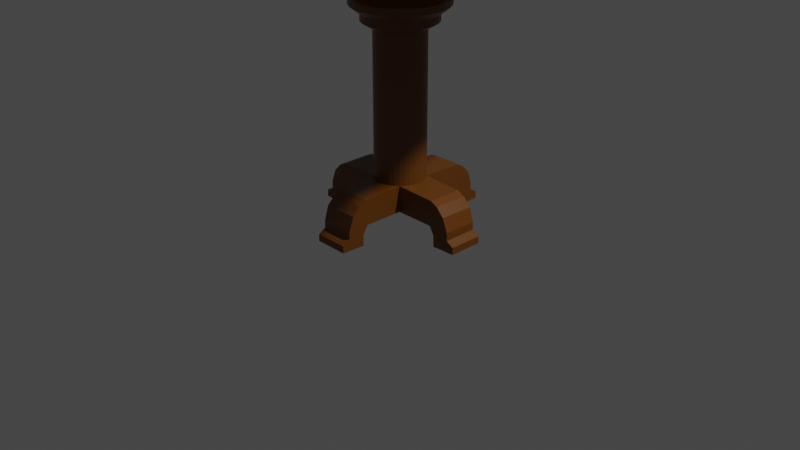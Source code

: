 # Source: better_table.blend  (saved by Blender 2.80.75; exported with 4.5.12 LTS)
import bpy
from mathutils import Matrix  # noqa: F401  (used for matrix-valued properties, if any)

bpy.ops.wm.read_factory_settings(use_empty=True)
scene = bpy.context.scene
scene.name = 'Scene'

# ---- collections
col_collection = bpy.data.collections.new('Collection'); scene.collection.children.link(col_collection)

# ---- materials (node trees are filled in below, after node groups)
mat_material_001 = bpy.data.materials.new('Material.001')
mat_material_001.alpha_threshold = 0.0
mat_material_001.use_transparent_shadow = False
mat_material_001.line_color = (0.0, 0.0, 0.0, 1.0)
mat_material_000 = bpy.data.materials.new('Material.000')
mat_material_000.use_transparent_shadow = False

# ---- material node trees
mat_material_001.use_nodes = True; mat_material_001.node_tree.nodes.clear()
_N = mat_material_001.node_tree.nodes; _L = mat_material_001.node_tree.links
n0 = _N.new('ShaderNodeOutputMaterial'); n0.name = 'Material Output'; n0.location = (300, 300)
n1 = _N.new('ShaderNodeBsdfPrincipled'); n1.name = 'Principled BSDF'; n1.location = (10, 300)
n1.distribution = 'GGX'
n1.subsurface_method = 'BURLEY'
n1.inputs[0].default_value = (0.1549, 0.05037, 0.002981, 1.0)
n1.inputs[2].default_value = 0.4
n1.inputs[3].default_value = 1.45
n1.inputs[27].default_value = (0.0, 0.0, 0.0, 1.0)
n1.inputs[28].default_value = 1.0
_L.new(n1.outputs[0], n0.inputs[0])
n0.is_active_output = True
mat_material_000.use_nodes = True; mat_material_000.node_tree.nodes.clear()
_N = mat_material_000.node_tree.nodes; _L = mat_material_000.node_tree.links
n0 = _N.new('ShaderNodeOutputMaterial'); n0.name = 'Material Output'; n0.location = (300, 300)
n1 = _N.new('ShaderNodeBsdfPrincipled'); n1.name = 'Principled BSDF'; n1.location = (10, 300)
n1.distribution = 'GGX'
n1.subsurface_method = 'BURLEY'
n1.inputs[0].default_value = (0.2633, 0.1083, 0.02505, 1.0)
n1.inputs[3].default_value = 1.45
n1.inputs[27].default_value = (0.0, 0.0, 0.0, 1.0)
n1.inputs[28].default_value = 1.0
_L.new(n1.outputs[0], n0.inputs[0])
n0.is_active_output = True

# ---- world
world_world = bpy.data.worlds.new('World'); scene.world = world_world
world_world.use_nodes = True; world_world.node_tree.nodes.clear()
_N = world_world.node_tree.nodes; _L = world_world.node_tree.links
n0 = _N.new('ShaderNodeOutputWorld'); n0.name = 'World Output'; n0.location = (300, 300)
n1 = _N.new('ShaderNodeBackground'); n1.name = 'Background'; n1.location = (10, 300)
n1.inputs[0].default_value = (0.05088, 0.05088, 0.05088, 1.0)
_L.new(n1.outputs[0], n0.inputs[0])
n0.is_active_output = True
world_world.color = (0.05088, 0.05088, 0.05088)
world_world.use_sun_shadow = False
world_world.sun_shadow_jitter_overblur = 0.0

# ---- cameras
cam_camera = bpy.data.cameras.new('Camera')
cam_camera.clip_end = 100.0
cam_camera.ortho_scale = 7.314

# ---- lights
light_light = bpy.data.lights.new('Light', 'POINT')
light_light.transmission_factor = 0.0
light_light.energy = 1000.0
light_light.shadow_soft_size = 0.1
light_light.shadow_maximum_resolution = 0.006
light_light.use_absolute_resolution = True

# ---- meshes
me_circle = bpy.data.meshes.new('Circle')
me_circle.from_pydata([(-1.01e-07, -0.002853, 2.989e-07), (0.0005565, -0.002798, 2.989e-07), (0.001092, -0.002635, 2.989e-07), (0.001585, -0.002372, 2.989e-07), (0.002017, -0.002017, 2.989e-07), (0.002372, -0.001585, 2.989e-07), (0.002636, -0.001091, 2.989e-07), (0.002798, -0.0005563, 2.989e-07), (0.002853, 3.236e-07, 2.989e-07), (0.002798, 0.0005569, 2.989e-07), (0.002636, 0.001092, 2.989e-07), (0.002372, 0.001585, 2.989e-07), (0.002017, 0.002018, 2.989e-07), (0.001585, 0.002373, 2.989e-07), (0.001092, 0.002636, 2.989e-07), (0.0005565, 0.002798, 2.989e-07), (-1.019e-07, 0.002853, 2.989e-07), (-0.0005567, 0.002798, 2.989e-07), (-0.001092, 0.002636, 2.989e-07), (-0.001585, 0.002373, 2.989e-07), (-0.002017, 0.002018, 2.989e-07), (-0.002372, 0.001585, 2.989e-07), (-0.002636, 0.001092, 2.989e-07), (-0.002798, 0.0005569, 2.989e-07), (-0.002853, 3.21e-07, 2.989e-07), (-0.002798, -0.0005563, 2.989e-07), (-0.002636, -0.001091, 2.989e-07), (-0.002372, -0.001585, 2.989e-07), (-0.002017, -0.002017, 2.989e-07), (-0.001585, -0.002372, 2.989e-07), (-0.001092, -0.002635, 2.989e-07), (-0.0005567, -0.002798, 2.989e-07), (-0.05136, 0.2582, 0.0), (2.813e-07, 0.2632, 0.0), (-0.1007, 0.2432, 0.0), (-0.1462, 0.2189, 0.0), (-0.1861, 0.1861, 0.0), (-0.2189, 0.1462, 0.0), (-0.2432, 0.1007, 0.0), (-0.2582, 0.05136, 0.0), (-0.2632, -3.758e-08, 0.0), (-0.2582, -0.05136, 0.0), (-0.2432, -0.1007, 0.0), (-0.2189, -0.1462, 0.0), (-0.1861, -0.1861, 0.0), (-0.1462, -0.2189, 0.0), (-0.1007, -0.2432, 0.0), (-0.05136, -0.2582, 0.0), (9.969e-08, -0.2632, 0.0), (0.05136, -0.2582, 0.0), (0.1007, -0.2432, 0.0), (0.1462, -0.2189, 0.0), (0.1861, -0.1861, 0.0), (0.2189, -0.1462, 0.0), (0.2432, -0.1007, 0.0), (0.2582, -0.05136, 0.0), (0.2632, 2.872e-07, 0.0), (0.2582, 0.05136, 0.0), (0.2432, 0.1007, 0.0), (0.2189, 0.1462, 0.0), (0.1861, 0.1861, 0.0), (0.1462, 0.2189, 0.0), (0.1007, 0.2432, 0.0), (0.05136, 0.2582, 0.0), (-0.05859, 0.2946, -0.1275), (3.188e-07, 0.3003, -0.1275), (-0.1149, 0.2775, -0.1275), (-0.1669, 0.2497, -0.1275), (-0.2124, 0.2124, -0.1275), (-0.2497, 0.1669, -0.1275), (-0.2775, 0.1149, -0.1275), (-0.2946, 0.05859, -0.1275), (-0.3003, -4.907e-08, -0.1275), (-0.2946, -0.05859, -0.1275), (-0.2775, -0.1149, -0.1275), (-0.2497, -0.1669, -0.1275), (-0.2124, -0.2124, -0.1275), (-0.1669, -0.2497, -0.1275), (-0.1149, -0.2775, -0.1275), (-0.05859, -0.2946, -0.1275), (1.116e-07, -0.3003, -0.1275), (0.05859, -0.2946, -0.1275), (0.1149, -0.2775, -0.1275), (0.1669, -0.2497, -0.1275), (0.2124, -0.2124, -0.1275), (0.2497, -0.1669, -0.1275), (0.2775, -0.1149, -0.1275), (0.2946, -0.05859, -0.1275), (0.3003, 3.214e-07, -0.1275), (0.2946, 0.05859, -0.1275), (0.2775, 0.1149, -0.1275), (0.2497, 0.1669, -0.1275), (0.2124, 0.2124, -0.1275), (0.1669, 0.2497, -0.1275), (0.1149, 0.2775, -0.1275), (0.05859, 0.2946, -0.1275), (0.06052, 0.3042, -0.238), (0.1187, 0.2866, -0.238), (0.1723, 0.2579, -0.238), (0.2193, 0.2194, -0.238), (0.2579, 0.1723, -0.238), (0.2866, 0.1187, -0.238), (0.3042, 0.06052, -0.238), (0.3102, 3.306e-07, -0.238), (0.3042, -0.06052, -0.238), (0.2866, -0.1187, -0.238), (0.2579, -0.1723, -0.238), (0.2194, -0.2193, -0.238), (0.1723, -0.2579, -0.238), (0.1187, -0.2866, -0.238), (0.06052, -0.3042, -0.238), (1.189e-07, -0.3102, -0.238), (-0.06052, -0.3042, -0.238), (-0.1187, -0.2866, -0.238), (-0.1723, -0.2579, -0.238), (-0.2193, -0.2193, -0.238), (-0.2579, -0.1723, -0.238), (-0.2866, -0.1187, -0.238), (-0.3042, -0.06052, -0.238), (-0.3102, -5.21e-08, -0.238), (-0.3042, 0.06052, -0.238), (-0.2866, 0.1187, -0.238), (-0.2579, 0.1723, -0.238), (-0.2193, 0.2193, -0.238), (-0.1723, 0.2579, -0.238), (-0.1187, 0.2866, -0.238), (3.329e-07, 0.3102, -0.238), (-0.06052, 0.3042, -0.238), (-0.06052, 0.3042, -0.1955), (3.333e-07, 0.3102, -0.1955), (-0.1187, 0.2866, -0.1955), (-0.1723, 0.2579, -0.1955), (-0.2193, 0.2193, -0.1955), (-0.2579, 0.1723, -0.1955), (-0.2866, 0.1187, -0.1955), (-0.3042, 0.06052, -0.1955), (-0.3102, -5.21e-08, -0.1955), (-0.3042, -0.06052, -0.1955), (-0.2866, -0.1187, -0.1955), (-0.2579, -0.1723, -0.1955), (-0.2193, -0.2193, -0.1955), (-0.1723, -0.2579, -0.1955), (-0.1187, -0.2866, -0.1955), (-0.06052, -0.3042, -0.1955), (1.193e-07, -0.3102, -0.1955), (0.06052, -0.3042, -0.1955), (0.1187, -0.2866, -0.1955), (0.1723, -0.2579, -0.1955), (0.2194, -0.2193, -0.1955), (0.2579, -0.1723, -0.1955), (0.2866, -0.1187, -0.1955), (0.3042, -0.06052, -0.1955), (0.3102, 3.306e-07, -0.1955), (0.3042, 0.06052, -0.1955), (0.2866, 0.1187, -0.1955), (0.2579, 0.1723, -0.1955), (0.2193, 0.2194, -0.1955), (0.1723, 0.2579, -0.1955), (0.1187, 0.2866, -0.1955), (0.06052, 0.3042, -0.1955), (-0.05512, 0.2771, -0.2975), (-0.1081, 0.261, -0.2975), (-0.157, 0.2349, -0.2975), (-0.1998, 0.1998, -0.2975), (-0.2349, 0.157, -0.2975), (-0.261, 0.1081, -0.2975), (-0.2771, 0.05512, -0.2975), (-0.2825, -4.347e-08, -0.2975), (-0.2771, -0.05512, -0.2975), (-0.261, -0.1081, -0.2975), (-0.2349, -0.157, -0.2975), (-0.1998, -0.1998, -0.2975), (-0.157, -0.2349, -0.2975), (-0.1081, -0.261, -0.2975), (-0.05512, -0.2771, -0.2975), (1.063e-07, -0.2825, -0.2975), (0.05512, -0.2771, -0.2975), (0.1081, -0.261, -0.2975), (0.157, -0.2349, -0.2975), (0.1998, -0.1998, -0.2975), (0.2349, -0.157, -0.2975), (0.261, -0.1081, -0.2975), (0.2771, -0.05512, -0.2975), (0.2825, 3.05e-07, -0.2975), (0.2771, 0.05512, -0.2975), (0.261, 0.1081, -0.2975), (0.2349, 0.157, -0.2975), (0.1998, 0.1998, -0.2975), (0.157, 0.2349, -0.2975), (0.1081, 0.261, -0.2975), (0.05512, 0.2771, -0.2975), (3.012e-07, 0.2825, -0.2975), (0.03691, 0.1855, -0.374), (0.07239, 0.1748, -0.374), (0.1051, 0.1573, -0.374), (0.1338, 0.1338, -0.374), (0.1573, 0.1051, -0.374), (0.1748, 0.07239, -0.374), (0.1855, 0.03691, -0.374), (0.1892, 2.195e-07, -0.374), (0.1855, -0.03691, -0.374), (0.1748, -0.07239, -0.374), (0.1573, -0.1051, -0.374), (0.1338, -0.1338, -0.374), (0.1051, -0.1573, -0.374), (0.07239, -0.1748, -0.374), (0.03691, -0.1855, -0.374), (7.273e-08, -0.1892, -0.374), (-0.03691, -0.1855, -0.374), (-0.07239, -0.1748, -0.374), (-0.1051, -0.1573, -0.374), (-0.1338, -0.1338, -0.374), (-0.1573, -0.1051, -0.374), (-0.1748, -0.07239, -0.374), (-0.1855, -0.03691, -0.374), (-0.1892, -1.382e-08, -0.374), (-0.1855, 0.03691, -0.374), (-0.1748, 0.07239, -0.374), (-0.1573, 0.1051, -0.374), (-0.1338, 0.1338, -0.374), (-0.1051, 0.1573, -0.374), (-0.07239, 0.1748, -0.374), (2.032e-07, 0.1892, -0.374), (-0.03691, 0.1855, -0.374), (-0.04581, 0.2303, -0.459), (-0.08985, 0.2169, -0.459), (-0.1304, 0.1952, -0.459), (-0.166, 0.166, -0.459), (-0.1952, 0.1304, -0.459), (-0.2169, 0.08985, -0.459), (-0.2303, 0.04581, -0.459), (-0.2348, -2.749e-08, -0.459), (-0.2303, -0.04581, -0.459), (-0.2169, -0.08985, -0.459), (-0.1952, -0.1304, -0.459), (-0.166, -0.166, -0.459), (-0.1304, -0.1952, -0.459), (-0.08985, -0.2169, -0.459), (-0.04581, -0.2303, -0.459), (9.519e-08, -0.2348, -0.459), (0.04581, -0.2303, -0.459), (0.08985, -0.2169, -0.459), (0.1304, -0.1952, -0.459), (0.166, -0.166, -0.459), (0.1952, -0.1304, -0.459), (0.2169, -0.08985, -0.459), (0.2303, -0.04581, -0.459), (0.2348, 2.621e-07, -0.459), (0.2303, 0.04581, -0.459), (0.2169, 0.08985, -0.459), (0.1952, 0.1304, -0.459), (0.166, 0.166, -0.459), (0.1304, 0.1952, -0.459), (0.08985, 0.2169, -0.459), (0.04581, 0.2303, -0.459), (2.572e-07, 0.2348, -0.459), (2.008e-07, 0.1892, -0.408), (0.03691, 0.1855, -0.408), (0.07239, 0.1748, -0.408), (0.1051, 0.1573, -0.408), (0.1338, 0.1338, -0.408), (0.1573, 0.1051, -0.408), (0.1748, 0.07239, -0.408), (0.1855, 0.03691, -0.408), (0.1892, 2.195e-07, -0.408), (0.1855, -0.03691, -0.408), (0.1748, -0.07239, -0.408), (0.1573, -0.1051, -0.408), (0.1338, -0.1338, -0.408), (0.1051, -0.1573, -0.408), (0.07239, -0.1748, -0.408), (0.03691, -0.1855, -0.408), (7.031e-08, -0.1892, -0.408), (-0.03691, -0.1855, -0.408), (-0.07239, -0.1748, -0.408), (-0.1051, -0.1573, -0.408), (-0.1338, -0.1338, -0.408), (-0.1573, -0.1051, -0.408), (-0.1748, -0.07239, -0.408), (-0.1855, -0.03691, -0.408), (-0.1892, -1.382e-08, -0.408), (-0.1855, 0.03691, -0.408), (-0.1748, 0.07239, -0.408), (-0.1573, 0.1051, -0.408), (-0.1338, 0.1338, -0.408), (-0.1051, 0.1573, -0.408), (-0.07239, 0.1748, -0.408), (-0.03691, 0.1855, -0.408), (0.04581, 0.2303, -0.493), (0.08985, 0.2169, -0.493), (0.1304, 0.1952, -0.493), (0.166, 0.166, -0.493), (0.1952, 0.1304, -0.493), (0.2169, 0.08985, -0.493), (0.2303, 0.04581, -0.493), (0.2348, 2.621e-07, -0.493), (0.2303, -0.04581, -0.493), (0.2169, -0.08985, -0.493), (0.1952, -0.1304, -0.493), (0.166, -0.166, -0.493), (0.1304, -0.1952, -0.493), (0.08985, -0.2169, -0.493), (0.04581, -0.2303, -0.493), (1.049e-07, -0.2348, -0.493), (-0.04581, -0.2303, -0.493), (-0.08985, -0.2169, -0.493), (-0.1304, -0.1952, -0.493), (-0.166, -0.166, -0.493), (-0.1952, -0.1304, -0.493), (-0.2169, -0.08985, -0.493), (-0.2303, -0.04581, -0.493), (-0.2348, -2.749e-08, -0.493), (-0.2303, 0.04581, -0.493), (-0.2169, 0.08985, -0.493), (-0.1952, 0.1304, -0.493), (-0.166, 0.166, -0.493), (-0.1304, 0.1952, -0.493), (-0.08985, 0.2169, -0.493), (2.669e-07, 0.2348, -0.493), (-0.04581, 0.2303, -0.493), (-0.03546, 0.1783, -0.5355), (-0.06957, 0.1679, -0.5355), (-0.101, 0.1511, -0.5355), (-0.1285, 0.1285, -0.5355), (-0.1511, 0.101, -0.5355), (-0.1679, 0.06957, -0.5355), (-0.1783, 0.03546, -0.5355), (-0.1818, -1.145e-08, -0.5355), (-0.1783, -0.03546, -0.5355), (-0.1679, -0.06957, -0.5355), (-0.1511, -0.101, -0.5355), (-0.1285, -0.1285, -0.5355), (-0.101, -0.1511, -0.5355), (-0.06957, -0.1679, -0.5355), (-0.03546, -0.1783, -0.5355), (8.77e-08, -0.1818, -0.5355), (0.03546, -0.1783, -0.5355), (0.06957, -0.1679, -0.5355), (0.101, -0.1511, -0.5355), (0.1285, -0.1285, -0.5355), (0.1511, -0.101, -0.5355), (0.1679, -0.06957, -0.5355), (0.1783, -0.03546, -0.5355), (0.1818, 2.128e-07, -0.5355), (0.1783, 0.03546, -0.5355), (0.1679, 0.06957, -0.5355), (0.1511, 0.101, -0.5355), (0.1285, 0.1285, -0.5355), (0.101, 0.1511, -0.5355), (0.06957, 0.1679, -0.5355), (0.03546, 0.1783, -0.5355), (2.131e-07, 0.1818, -0.5355), (0.03546, 0.1783, -0.5695), (0.06957, 0.1679, -0.5695), (0.101, 0.1511, -0.5695), (0.1285, 0.1285, -0.5695), (0.1511, 0.101, -0.5695), (0.1679, 0.06957, -0.5695), (0.1783, 0.03546, -0.5695), (0.1818, 2.128e-07, -0.5695), (0.1783, -0.03546, -0.5695), (0.1679, -0.06957, -0.5695), (0.1511, -0.101, -0.5695), (0.1285, -0.1285, -0.5695), (0.101, -0.1511, -0.5695), (0.06957, -0.1679, -0.5695), (0.03546, -0.1783, -0.5695), (9.726e-08, -0.1818, -0.5695), (-0.03546, -0.1783, -0.5695), (-0.06957, -0.1679, -0.5695), (-0.101, -0.1511, -0.5695), (-0.1285, -0.1285, -0.5695), (-0.1511, -0.101, -0.5695), (-0.1679, -0.06957, -0.5695), (-0.1783, -0.03546, -0.5695), (-0.1818, -1.145e-08, -0.5695), (-0.1783, 0.03546, -0.5695), (-0.1679, 0.06957, -0.5695), (-0.1511, 0.101, -0.5695), (-0.1285, 0.1285, -0.5695), (-0.101, 0.1511, -0.5695), (-0.06957, 0.1679, -0.5695), (2.227e-07, 0.1818, -0.5695), (-0.03546, 0.1783, -0.5695), (-0.02443, 0.1228, -0.6035), (-0.04792, 0.1157, -0.6035), (-0.06957, 0.1041, -0.6035), (-0.08854, 0.08854, -0.6035), (-0.1041, 0.06957, -0.6035), (-0.1157, 0.04792, -0.6035), (-0.1228, 0.02443, -0.6035), (-0.1252, 5.123e-09, -0.6035), (-0.1228, -0.02443, -0.6035), (-0.1157, -0.04792, -0.6035), (-0.1041, -0.06957, -0.6035), (-0.08854, -0.08854, -0.6035), (-0.06957, -0.1041, -0.6035), (-0.04792, -0.1157, -0.6035), (-0.02443, -0.1228, -0.6035), (7.924e-08, -0.1252, -0.6035), (0.02443, -0.1228, -0.6035), (0.04792, -0.1157, -0.6035), (0.06957, -0.1041, -0.6035), (0.08854, -0.08854, -0.6035), (0.1041, -0.06957, -0.6035), (0.1157, -0.04792, -0.6035), (0.1228, -0.02443, -0.6035), (0.1252, 1.596e-07, -0.6035), (0.1228, 0.02443, -0.6035), (0.1157, 0.04792, -0.6035), (0.1041, 0.06957, -0.6035), (0.08854, 0.08854, -0.6035), (0.06957, 0.1041, -0.6035), (0.04792, 0.1157, -0.6035), (0.02443, 0.1228, -0.6035), (1.656e-07, 0.1252, -0.6035), (0.02443, 0.1228, -1.45), (0.04792, 0.1157, -1.45), (0.06957, 0.1041, -1.45), (0.08854, 0.08854, -1.45), (0.1041, 0.06957, -1.45), (0.1157, 0.04792, -1.45), (0.1228, 0.02443, -1.45), (0.1252, 1.596e-07, -1.45), (0.1228, -0.02443, -1.45), (0.1157, -0.04792, -1.45), (0.1041, -0.06957, -1.45), (0.08854, -0.08854, -1.45), (0.06957, -0.1041, -1.45), (0.04792, -0.1157, -1.45), (0.02443, -0.1228, -1.45), (-2.337e-07, -0.1252, -1.45), (-0.02443, -0.1228, -1.45), (-0.04792, -0.1157, -1.45), (-0.06957, -0.1041, -1.45), (-0.08854, -0.08854, -1.45), (-0.1041, -0.06957, -1.45), (-0.1157, -0.04792, -1.45), (-0.1228, -0.02443, -1.45), (-0.1252, 5.123e-09, -1.45), (-0.1228, 0.02443, -1.45), (-0.1157, 0.04792, -1.45), (-0.1041, 0.06957, -1.45), (-0.08854, 0.08854, -1.45), (-0.06957, 0.1041, -1.45), (-0.04792, 0.1157, -1.45), (-1.473e-07, 0.1252, -1.45), (-0.02443, 0.1228, -1.45), (-0.0005108, 0.002567, -1.45), (-1.455e-07, 0.002617, -1.45), (-0.001002, 0.002418, -1.45), (-0.001454, 0.002176, -1.45), (-0.001851, 0.001851, -1.45), (-0.002176, 0.001454, -1.45), (-0.002418, 0.001002, -1.45), (-0.002567, 0.0005105, -1.45), (-0.002617, 2.119e-08, -1.45), (-0.002567, -0.0005106, -1.45), (-0.002418, -0.001002, -1.45), (-0.002176, -0.001454, -1.45), (-0.001851, -0.001851, -1.45), (-0.001454, -0.002176, -1.45), (-0.001002, -0.002418, -1.45), (-0.0005108, -0.002567, -1.45), (-2.447e-07, -0.002617, -1.45), (0.0005102, -0.002567, -1.45), (0.001001, -0.002418, -1.45), (0.001454, -0.002176, -1.45), (0.00185, -0.001851, -1.45), (0.002176, -0.001454, -1.45), (0.002418, -0.001002, -1.45), (0.002567, -0.0005106, -1.45), (0.002617, -1.497e-09, -1.45), (0.002567, 0.0005105, -1.45), (0.002418, 0.001002, -1.45), (0.002176, 0.001454, -1.45), (0.00185, 0.001851, -1.45), (0.001454, 0.002176, -1.45), (0.001001, 0.002418, -1.45), (0.0005101, 0.002567, -1.45), (-0.08806, -0.08806, -1.455), (-0.08806, -0.08806, -1.322), (-0.08806, 0.08806, -1.455), (-0.08806, 0.08806, -1.322), (0.08806, -0.08806, -1.455), (0.08806, -0.08806, -1.322), (0.08806, 0.08806, -1.455), (0.08806, 0.08806, -1.322), (-0.2955, 0.08528, -1.455), (-0.2955, -0.08806, -1.455), (-0.2955, -0.08806, -1.328), (-0.2955, 0.08528, -1.328), (-0.3331, 0.08482, -1.456), (-0.3331, -0.08825, -1.456), (-0.3331, -0.08825, -1.346), (-0.3331, 0.08482, -1.346), (-0.3332, 0.08457, -1.454), (-0.3329, -0.08803, -1.454), (-0.3717, -0.0878, -1.387), (-0.3749, 0.08508, -1.387), (-0.333, 0.0851, -1.456), (-0.3331, -0.08818, -1.456), (-0.3968, -0.08708, -1.454), (-0.3968, 0.0841, -1.454), (-0.3143, 0.08523, -1.552), (-0.3144, -0.08805, -1.553), (-0.3996, -0.08695, -1.551), (-0.3996, 0.08423, -1.551), (-0.3127, -0.08813, -1.495), (-0.3127, 0.08515, -1.495), (-0.3979, 0.08415, -1.493), (-0.3979, -0.08703, -1.493), (-0.2873, 0.08538, -1.417), (-0.2874, -0.0879, -1.418), (-0.2885, 0.08543, -1.456), (-0.2885, -0.08785, -1.456), (-0.4359, -0.08687, -1.549), (-0.4359, 0.08365, -1.549), (-0.4348, -0.08692, -1.514), (-0.4348, 0.0836, -1.514), (-0.08806, -0.08806, -1.363), (-0.08806, 0.08806, -1.363), (0.08806, 0.08806, -1.363), (0.08806, -0.08806, -1.363), (-0.2955, -0.08806, -1.367), (-0.2955, 0.08528, -1.367), (-0.3331, -0.08825, -1.379), (-0.3331, 0.08482, -1.379), (-0.3599, -0.08787, -1.407), (-0.3622, 0.08493, -1.407), (-0.3775, -0.08741, -1.455), (-0.3775, 0.0844, -1.455), (-0.3738, -0.08729, -1.551), (-0.3737, 0.08453, -1.551), (-0.3721, -0.08736, -1.494), (-0.3721, 0.08445, -1.493), (-0.08806, 0.08806, -1.418), (0.08806, 0.08806, -1.418), (0.08806, -0.08806, -1.418), (-0.2955, 0.08528, -1.42), (-0.3331, 0.08482, -1.425), (-0.3448, 0.08472, -1.435), (-0.3508, 0.08482, -1.455), (-0.3382, 0.08495, -1.552), (-0.3365, -0.08782, -1.494), (-0.08806, -0.08806, -1.418), (-0.2955, -0.08806, -1.42), (-0.3331, -0.08825, -1.425), (-0.3438, -0.08797, -1.435), (-0.3509, -0.08787, -1.456), (-0.3382, -0.08774, -1.552), (-0.3365, 0.08487, -1.494), (0.08806, -0.08806, -1.455), (0.08806, -0.08806, -1.322), (0.08806, 0.08806, -1.455), (0.08806, 0.08806, -1.322), (-0.08806, -0.08806, -1.455), (-0.08806, -0.08806, -1.322), (-0.08806, 0.08806, -1.455), (-0.08806, 0.08806, -1.322), (0.2955, 0.08528, -1.455), (0.2955, -0.08806, -1.455), (0.2955, -0.08806, -1.328), (0.2955, 0.08528, -1.328), (0.3331, 0.08482, -1.456), (0.3331, -0.08825, -1.456), (0.3331, -0.08825, -1.346), (0.3331, 0.08482, -1.346), (0.3332, 0.08457, -1.454), (0.3329, -0.08803, -1.454), (0.3717, -0.0878, -1.387), (0.3749, 0.08508, -1.387), (0.333, 0.0851, -1.456), (0.3331, -0.08818, -1.456), (0.3968, -0.08708, -1.454), (0.3968, 0.0841, -1.454), (0.3143, 0.08523, -1.552), (0.3144, -0.08805, -1.553), (0.3996, -0.08695, -1.551), (0.3996, 0.08423, -1.551), (0.3127, -0.08813, -1.495), (0.3127, 0.08515, -1.495), (0.3979, 0.08415, -1.493), (0.3979, -0.08703, -1.493), (0.2873, 0.08538, -1.417), (0.2874, -0.0879, -1.418), (0.2885, 0.08543, -1.456), (0.2885, -0.08785, -1.456), (0.4359, -0.08687, -1.549), (0.4359, 0.08365, -1.549), (0.4348, -0.08692, -1.514), (0.4348, 0.0836, -1.514), (0.08806, -0.08806, -1.363), (0.08806, 0.08806, -1.363), (-0.08806, 0.08806, -1.363), (-0.08806, -0.08806, -1.363), (0.2955, -0.08806, -1.367), (0.2955, 0.08528, -1.367), (0.3331, -0.08825, -1.379), (0.3331, 0.08482, -1.379), (0.3599, -0.08787, -1.407), (0.3622, 0.08493, -1.407), (0.3775, -0.08741, -1.455), (0.3775, 0.0844, -1.455), (0.3738, -0.08729, -1.551), (0.3737, 0.08453, -1.551), (0.3721, -0.08736, -1.494), (0.3721, 0.08445, -1.493), (0.08806, 0.08806, -1.418), (-0.08806, 0.08806, -1.418), (-0.08806, -0.08806, -1.418), (0.2955, 0.08528, -1.42), (0.3331, 0.08482, -1.425), (0.3448, 0.08472, -1.435), (0.3508, 0.08482, -1.455), (0.3382, 0.08495, -1.552), (0.3365, -0.08782, -1.494), (0.08806, -0.08806, -1.418), (0.2955, -0.08806, -1.42), (0.3331, -0.08825, -1.425), (0.3438, -0.08797, -1.435), (0.3509, -0.08787, -1.456), (0.3382, -0.08774, -1.552), (0.3365, 0.08487, -1.494), (0.08806, -0.08806, -1.455), (0.08806, -0.08806, -1.322), (-0.08806, -0.08806, -1.455), (-0.08806, -0.08806, -1.322), (0.08806, 0.08806, -1.455), (0.08806, 0.08806, -1.322), (-0.08806, 0.08806, -1.455), (-0.08806, 0.08806, -1.322), (-0.08528, -0.2955, -1.455), (0.08806, -0.2955, -1.455), (0.08806, -0.2955, -1.328), (-0.08528, -0.2955, -1.328), (-0.08482, -0.3331, -1.456), (0.08825, -0.3331, -1.456), (0.08825, -0.3331, -1.346), (-0.08482, -0.3331, -1.346), (-0.08457, -0.3332, -1.454), (0.08803, -0.3329, -1.454), (0.0878, -0.3717, -1.387), (-0.08508, -0.3749, -1.387), (-0.0851, -0.333, -1.456), (0.08818, -0.3331, -1.456), (0.08708, -0.3968, -1.454), (-0.0841, -0.3968, -1.454), (-0.08523, -0.3143, -1.552), (0.08805, -0.3144, -1.553), (0.08695, -0.3996, -1.551), (-0.08423, -0.3996, -1.551), (0.08813, -0.3127, -1.495), (-0.08515, -0.3127, -1.495), (-0.08415, -0.3979, -1.493), (0.08703, -0.3979, -1.493), (-0.08538, -0.2873, -1.417), (0.0879, -0.2874, -1.418), (-0.08543, -0.2885, -1.456), (0.08785, -0.2885, -1.456), (0.08687, -0.4359, -1.549), (-0.08365, -0.4359, -1.549), (0.08692, -0.4348, -1.514), (-0.0836, -0.4348, -1.514), (0.08806, -0.08806, -1.363), (-0.08806, -0.08806, -1.363), (-0.08806, 0.08806, -1.363), (0.08806, 0.08806, -1.363), (0.08806, -0.2955, -1.367), (-0.08528, -0.2955, -1.367), (0.08825, -0.3331, -1.379), (-0.08482, -0.3331, -1.379), (0.08787, -0.3599, -1.407), (-0.08493, -0.3622, -1.407), (0.08741, -0.3775, -1.455), (-0.0844, -0.3775, -1.455), (0.08729, -0.3738, -1.551), (-0.08453, -0.3737, -1.551), (0.08736, -0.3721, -1.494), (-0.08445, -0.3721, -1.493), (-0.08806, -0.08806, -1.418), (-0.08806, 0.08806, -1.418), (0.08806, 0.08806, -1.418), (-0.08528, -0.2955, -1.42), (-0.08482, -0.3331, -1.425), (-0.08472, -0.3448, -1.435), (-0.08482, -0.3508, -1.455), (-0.08495, -0.3382, -1.552), (0.08782, -0.3365, -1.494), (0.08806, -0.08806, -1.418), (0.08806, -0.2955, -1.42), (0.08825, -0.3331, -1.425), (0.08797, -0.3438, -1.435), (0.08787, -0.3509, -1.456), (0.08774, -0.3382, -1.552), (-0.08487, -0.3365, -1.494), (0.08806, 0.08806, -1.455), (0.08806, 0.08806, -1.322), (-0.08806, 0.08806, -1.455), (-0.08806, 0.08806, -1.322), (0.08806, -0.08806, -1.455), (0.08806, -0.08806, -1.322), (-0.08806, -0.08806, -1.455), (-0.08806, -0.08806, -1.322), (-0.08528, 0.2955, -1.455), (0.08806, 0.2955, -1.455), (0.08806, 0.2955, -1.328), (-0.08528, 0.2955, -1.328), (-0.08482, 0.3331, -1.456), (0.08825, 0.3331, -1.456), (0.08825, 0.3331, -1.346), (-0.08482, 0.3331, -1.346), (-0.08457, 0.3332, -1.454), (0.08803, 0.3329, -1.454), (0.0878, 0.3717, -1.387), (-0.08508, 0.3749, -1.387), (-0.0851, 0.333, -1.456), (0.08818, 0.3331, -1.456), (0.08708, 0.3968, -1.454), (-0.0841, 0.3968, -1.454), (-0.08523, 0.3143, -1.552), (0.08805, 0.3144, -1.553), (0.08695, 0.3996, -1.551), (-0.08423, 0.3996, -1.551), (0.08813, 0.3127, -1.495), (-0.08515, 0.3127, -1.495), (-0.08415, 0.3979, -1.493), (0.08703, 0.3979, -1.493), (-0.08538, 0.2873, -1.417), (0.0879, 0.2874, -1.418), (-0.08543, 0.2885, -1.456), (0.08785, 0.2885, -1.456), (0.08687, 0.4359, -1.549), (-0.08365, 0.4359, -1.549), (0.08692, 0.4348, -1.514), (-0.0836, 0.4348, -1.514), (0.08806, 0.08806, -1.363), (-0.08806, 0.08806, -1.363), (-0.08806, -0.08806, -1.363), (0.08806, -0.08806, -1.363), (0.08806, 0.2955, -1.367), (-0.08528, 0.2955, -1.367), (0.08825, 0.3331, -1.379), (-0.08482, 0.3331, -1.379), (0.08787, 0.3599, -1.407), (-0.08493, 0.3622, -1.407), (0.08741, 0.3775, -1.455), (-0.0844, 0.3775, -1.455), (0.08729, 0.3738, -1.551), (-0.08453, 0.3737, -1.551), (0.08736, 0.3721, -1.494), (-0.08445, 0.3721, -1.493), (-0.08806, 0.08806, -1.418), (-0.08806, -0.08806, -1.418), (0.08806, -0.08806, -1.418), (-0.08528, 0.2955, -1.42), (-0.08482, 0.3331, -1.425), (-0.08472, 0.3448, -1.435), (-0.08482, 0.3508, -1.455), (-0.08495, 0.3382, -1.552), (0.08782, 0.3365, -1.494), (0.08806, 0.08806, -1.418), (0.08806, 0.2955, -1.42), (0.08825, 0.3331, -1.425), (0.08797, 0.3438, -1.435), (0.08787, 0.3509, -1.456), (0.08774, 0.3382, -1.552), (-0.08487, 0.3365, -1.494)], [], [(32, 33, 0, 1), (34, 32, 1, 2), (35, 34, 2, 3), (36, 35, 3, 4), (37, 36, 4, 5), (38, 37, 5, 6), (39, 38, 6, 7), (40, 39, 7, 8), (41, 40, 8, 9), (42, 41, 9, 10), (43, 42, 10, 11), (44, 43, 11, 12), (45, 44, 12, 13), (46, 45, 13, 14), (47, 46, 14, 15), (48, 47, 15, 16), (49, 48, 16, 17), (50, 49, 17, 18), (51, 50, 18, 19), (52, 51, 19, 20), (53, 52, 20, 21), (54, 53, 21, 22), (55, 54, 22, 23), (56, 55, 23, 24), (57, 56, 24, 25), (58, 57, 25, 26), (59, 58, 26, 27), (60, 59, 27, 28), (61, 60, 28, 29), (62, 61, 29, 30), (63, 62, 30, 31), (33, 63, 31, 0), (45, 46, 78, 77), (58, 59, 91, 90), (44, 45, 77, 76), (57, 58, 90, 89), (43, 44, 76, 75), (56, 57, 89, 88), (42, 43, 75, 74), (55, 56, 88, 87), (41, 42, 74, 73), (54, 55, 87, 86), (40, 41, 73, 72), (53, 54, 86, 85), (39, 40, 72, 71), (52, 53, 85, 84), (38, 39, 71, 70), (51, 52, 84, 83), (37, 38, 70, 69), (50, 51, 83, 82), (63, 33, 65, 95), (36, 37, 69, 68), (49, 50, 82, 81), (62, 63, 95, 94), (35, 36, 68, 67), (48, 49, 81, 80), (61, 62, 94, 93), (34, 35, 67, 66), (47, 48, 80, 79), (60, 61, 93, 92), (32, 34, 66, 64), (46, 47, 79, 78), (59, 60, 92, 91), (33, 32, 64, 65), (83, 84, 148, 147), (69, 70, 134, 133), (82, 83, 147, 146), (95, 65, 129, 159), (68, 69, 133, 132), (81, 82, 146, 145), (94, 95, 159, 158), (67, 68, 132, 131), (80, 81, 145, 144), (93, 94, 158, 157), (66, 67, 131, 130), (79, 80, 144, 143), (92, 93, 157, 156), (64, 66, 130, 128), (78, 79, 143, 142), (91, 92, 156, 155), (65, 64, 128, 129), (77, 78, 142, 141), (90, 91, 155, 154), (76, 77, 141, 140), (89, 90, 154, 153), (75, 76, 140, 139), (88, 89, 153, 152), (74, 75, 139, 138), (87, 88, 152, 151), (73, 74, 138, 137), (86, 87, 151, 150), (72, 73, 137, 136), (85, 86, 150, 149), (71, 72, 136, 135), (84, 85, 149, 148), (70, 71, 135, 134), (145, 146, 109, 110), (158, 159, 96, 97), (131, 132, 123, 124), (144, 145, 110, 111), (157, 158, 97, 98), (130, 131, 124, 125), (143, 144, 111, 112), (156, 157, 98, 99), (128, 130, 125, 127), (142, 143, 112, 113), (155, 156, 99, 100), (129, 128, 127, 126), (141, 142, 113, 114), (154, 155, 100, 101), (140, 141, 114, 115), (153, 154, 101, 102), (139, 140, 115, 116), (152, 153, 102, 103), (138, 139, 116, 117), (151, 152, 103, 104), (137, 138, 117, 118), (150, 151, 104, 105), (136, 137, 118, 119), (149, 150, 105, 106), (135, 136, 119, 120), (148, 149, 106, 107), (134, 135, 120, 121), (147, 148, 107, 108), (133, 134, 121, 122), (146, 147, 108, 109), (159, 129, 126, 96), (132, 133, 122, 123), (110, 109, 177, 176), (123, 122, 164, 163), (96, 126, 191, 190), (109, 108, 178, 177), (122, 121, 165, 164), (108, 107, 179, 178), (121, 120, 166, 165), (107, 106, 180, 179), (120, 119, 167, 166), (106, 105, 181, 180), (119, 118, 168, 167), (105, 104, 182, 181), (118, 117, 169, 168), (104, 103, 183, 182), (117, 116, 170, 169), (103, 102, 184, 183), (116, 115, 171, 170), (102, 101, 185, 184), (115, 114, 172, 171), (101, 100, 186, 185), (114, 113, 173, 172), (126, 127, 160, 191), (100, 99, 187, 186), (113, 112, 174, 173), (127, 125, 161, 160), (99, 98, 188, 187), (112, 111, 175, 174), (125, 124, 162, 161), (98, 97, 189, 188), (111, 110, 176, 175), (124, 123, 163, 162), (97, 96, 190, 189), (184, 185, 197, 198), (170, 171, 211, 212), (183, 184, 198, 199), (169, 170, 212, 213), (182, 183, 199, 200), (168, 169, 213, 214), (181, 182, 200, 201), (167, 168, 214, 215), (180, 181, 201, 202), (166, 167, 215, 216), (179, 180, 202, 203), (165, 166, 216, 217), (178, 179, 203, 204), (164, 165, 217, 218), (177, 178, 204, 205), (190, 191, 222, 192), (163, 164, 218, 219), (176, 177, 205, 206), (189, 190, 192, 193), (162, 163, 219, 220), (175, 176, 206, 207), (188, 189, 193, 194), (161, 162, 220, 221), (174, 175, 207, 208), (187, 188, 194, 195), (160, 161, 221, 223), (173, 174, 208, 209), (186, 187, 195, 196), (191, 160, 223, 222), (172, 173, 209, 210), (185, 186, 196, 197), (171, 172, 210, 211), (220, 219, 284, 285), (193, 192, 257, 258), (206, 205, 270, 271), (219, 218, 283, 284), (192, 222, 256, 257), (205, 204, 269, 270), (218, 217, 282, 283), (204, 203, 268, 269), (217, 216, 281, 282), (203, 202, 267, 268), (216, 215, 280, 281), (202, 201, 266, 267), (215, 214, 279, 280), (201, 200, 265, 266), (214, 213, 278, 279), (200, 199, 264, 265), (213, 212, 277, 278), (199, 198, 263, 264), (212, 211, 276, 277), (198, 197, 262, 263), (211, 210, 275, 276), (197, 196, 261, 262), (210, 209, 274, 275), (222, 223, 287, 256), (196, 195, 260, 261), (209, 208, 273, 274), (223, 221, 286, 287), (195, 194, 259, 260), (208, 207, 272, 273), (221, 220, 285, 286), (194, 193, 258, 259), (207, 206, 271, 272), (448, 450, 451, 452, 453, 454, 455, 456, 457, 458, 459, 460, 461, 462, 463, 464, 465, 466, 467, 468, 469, 470, 471, 472, 473, 474, 475, 476, 477, 478, 479, 449), (286, 285, 226, 225), (259, 258, 253, 252), (272, 271, 240, 239), (285, 284, 227, 226), (258, 257, 254, 253), (271, 270, 241, 240), (284, 283, 228, 227), (257, 256, 255, 254), (270, 269, 242, 241), (283, 282, 229, 228), (269, 268, 243, 242), (282, 281, 230, 229), (268, 267, 244, 243), (281, 280, 231, 230), (267, 266, 245, 244), (280, 279, 232, 231), (266, 265, 246, 245), (279, 278, 233, 232), (265, 264, 247, 246), (278, 277, 234, 233), (264, 263, 248, 247), (277, 276, 235, 234), (263, 262, 249, 248), (276, 275, 236, 235), (262, 261, 250, 249), (275, 274, 237, 236), (256, 287, 224, 255), (261, 260, 251, 250), (274, 273, 238, 237), (287, 286, 225, 224), (260, 259, 252, 251), (273, 272, 239, 238), (249, 250, 292, 293), (235, 236, 306, 307), (248, 249, 293, 294), (234, 235, 307, 308), (247, 248, 294, 295), (233, 234, 308, 309), (246, 247, 295, 296), (232, 233, 309, 310), (245, 246, 296, 297), (231, 232, 310, 311), (244, 245, 297, 298), (230, 231, 311, 312), (243, 244, 298, 299), (229, 230, 312, 313), (242, 243, 299, 300), (228, 229, 313, 314), (241, 242, 300, 301), (254, 255, 318, 288), (227, 228, 314, 315), (240, 241, 301, 302), (253, 254, 288, 289), (226, 227, 315, 316), (239, 240, 302, 303), (252, 253, 289, 290), (225, 226, 316, 317), (238, 239, 303, 304), (251, 252, 290, 291), (224, 225, 317, 319), (237, 238, 304, 305), (250, 251, 291, 292), (255, 224, 319, 318), (236, 237, 305, 306), (298, 297, 341, 340), (311, 310, 328, 327), (297, 296, 342, 341), (310, 309, 329, 328), (296, 295, 343, 342), (309, 308, 330, 329), (295, 294, 344, 343), (308, 307, 331, 330), (294, 293, 345, 344), (307, 306, 332, 331), (293, 292, 346, 345), (306, 305, 333, 332), (318, 319, 320, 351), (292, 291, 347, 346), (305, 304, 334, 333), (319, 317, 321, 320), (291, 290, 348, 347), (304, 303, 335, 334), (317, 316, 322, 321), (290, 289, 349, 348), (303, 302, 336, 335), (316, 315, 323, 322), (289, 288, 350, 349), (302, 301, 337, 336), (315, 314, 324, 323), (288, 318, 351, 350), (301, 300, 338, 337), (314, 313, 325, 324), (300, 299, 339, 338), (313, 312, 326, 325), (299, 298, 340, 339), (312, 311, 327, 326), (351, 320, 383, 382), (332, 333, 369, 370), (345, 346, 356, 357), (331, 332, 370, 371), (344, 345, 357, 358), (330, 331, 371, 372), (343, 344, 358, 359), (329, 330, 372, 373), (342, 343, 359, 360), (328, 329, 373, 374), (341, 342, 360, 361), (327, 328, 374, 375), (340, 341, 361, 362), (326, 327, 375, 376), (339, 340, 362, 363), (325, 326, 376, 377), (338, 339, 363, 364), (324, 325, 377, 378), (337, 338, 364, 365), (350, 351, 382, 352), (323, 324, 378, 379), (336, 337, 365, 366), (349, 350, 352, 353), (322, 323, 379, 380), (335, 336, 366, 367), (348, 349, 353, 354), (321, 322, 380, 381), (334, 335, 367, 368), (347, 348, 354, 355), (320, 321, 381, 383), (333, 334, 368, 369), (346, 347, 355, 356), (355, 354, 412, 411), (368, 367, 399, 398), (381, 380, 386, 385), (354, 353, 413, 412), (367, 366, 400, 399), (380, 379, 387, 386), (353, 352, 414, 413), (366, 365, 401, 400), (379, 378, 388, 387), (352, 382, 415, 414), (365, 364, 402, 401), (378, 377, 389, 388), (364, 363, 403, 402), (377, 376, 390, 389), (363, 362, 404, 403), (376, 375, 391, 390), (362, 361, 405, 404), (375, 374, 392, 391), (361, 360, 406, 405), (374, 373, 393, 392), (360, 359, 407, 406), (373, 372, 394, 393), (359, 358, 408, 407), (372, 371, 395, 394), (358, 357, 409, 408), (371, 370, 396, 395), (357, 356, 410, 409), (370, 369, 397, 396), (382, 383, 384, 415), (356, 355, 411, 410), (369, 368, 398, 397), (383, 381, 385, 384), (389, 390, 440, 441), (402, 403, 427, 428), (388, 389, 441, 442), (401, 402, 428, 429), (414, 415, 446, 416), (387, 388, 442, 443), (400, 401, 429, 430), (413, 414, 416, 417), (386, 387, 443, 444), (399, 400, 430, 431), (412, 413, 417, 418), (385, 386, 444, 445), (398, 399, 431, 432), (411, 412, 418, 419), (384, 385, 445, 447), (397, 398, 432, 433), (410, 411, 419, 420), (415, 384, 447, 446), (396, 397, 433, 434), (409, 410, 420, 421), (395, 396, 434, 435), (408, 409, 421, 422), (394, 395, 435, 436), (407, 408, 422, 423), (393, 394, 436, 437), (406, 407, 423, 424), (392, 393, 437, 438), (405, 406, 424, 425), (391, 392, 438, 439), (404, 405, 425, 426), (390, 391, 439, 440), (403, 404, 426, 427), (448, 449, 446, 447), (450, 448, 447, 445), (451, 450, 445, 444), (452, 451, 444, 443), (453, 452, 443, 442), (454, 453, 442, 441), (455, 454, 441, 440), (456, 455, 440, 439), (457, 456, 439, 438), (458, 457, 438, 437), (459, 458, 437, 436), (460, 459, 436, 435), (461, 460, 435, 434), (462, 461, 434, 433), (463, 462, 433, 432), (464, 463, 432, 431), (465, 464, 431, 430), (466, 465, 430, 429), (467, 466, 429, 428), (468, 467, 428, 427), (469, 468, 427, 426), (470, 469, 426, 425), (471, 470, 425, 424), (472, 471, 424, 423), (473, 472, 423, 422), (474, 473, 422, 421), (475, 474, 421, 420), (476, 475, 420, 419), (477, 476, 419, 418), (478, 477, 418, 417), (479, 478, 417, 416), (449, 479, 416, 446), (536, 482, 488, 539), (521, 483, 487, 522), (522, 487, 485, 523), (523, 485, 481, 520), (482, 486, 484, 480), (487, 483, 481, 485), (490, 491, 495, 494), (520, 481, 490, 524), (481, 483, 491, 490), (482, 480, 489, 488), (540, 492, 496, 541), (488, 489, 493, 492), (539, 488, 492, 540), (524, 490, 494, 526), (498, 499, 503, 502), (526, 494, 498, 528), (494, 495, 499, 498), (492, 493, 497, 496), (509, 508, 505, 504), (496, 497, 501, 500), (541, 496, 500, 542), (528, 498, 502, 530), (532, 506, 507, 533), (551, 509, 504, 543), (534, 511, 506, 532), (511, 510, 519, 518), (502, 503, 510, 511), (530, 502, 511, 534), (542, 500, 509, 551), (500, 501, 513, 512), (512, 513, 515, 514), (501, 508, 515, 513), (508, 509, 514, 515), (509, 500, 512, 514), (518, 519, 517, 516), (510, 507, 517, 519), (507, 506, 516, 517), (506, 511, 518, 516), (503, 531, 535, 510), (549, 530, 534, 544), (544, 534, 532, 550), (510, 535, 533, 507), (550, 532, 533, 543), (548, 528, 530, 549), (499, 529, 531, 503), (547, 526, 528, 548), (546, 524, 526, 547), (491, 525, 527, 495), (495, 527, 529, 499), (545, 520, 524, 546), (538, 523, 520, 545), (537, 522, 523, 538), (536, 521, 522, 537), (483, 521, 525, 491), (482, 536, 537, 486), (486, 537, 538, 484), (484, 538, 545, 480), (480, 545, 546, 489), (489, 546, 547, 493), (493, 547, 548, 497), (497, 548, 549, 501), (505, 550, 543, 504), (508, 544, 550, 505), (501, 549, 544, 508), (531, 542, 551, 535), (535, 551, 543, 533), (529, 541, 542, 531), (525, 539, 540, 527), (527, 540, 541, 529), (521, 536, 539, 525), (608, 611, 560, 554), (593, 594, 559, 555), (594, 595, 557, 559), (595, 592, 553, 557), (554, 552, 556, 558), (559, 557, 553, 555), (562, 566, 567, 563), (592, 596, 562, 553), (553, 562, 563, 555), (554, 560, 561, 552), (612, 613, 568, 564), (560, 564, 565, 561), (611, 612, 564, 560), (596, 598, 566, 562), (570, 574, 575, 571), (598, 600, 570, 566), (566, 570, 571, 567), (564, 568, 569, 565), (581, 576, 577, 580), (568, 572, 573, 569), (613, 614, 572, 568), (600, 602, 574, 570), (604, 605, 579, 578), (623, 615, 576, 581), (606, 604, 578, 583), (583, 590, 591, 582), (574, 583, 582, 575), (602, 606, 583, 574), (614, 623, 581, 572), (572, 584, 585, 573), (584, 586, 587, 585), (573, 585, 587, 580), (580, 587, 586, 581), (581, 586, 584, 572), (590, 588, 589, 591), (582, 591, 589, 579), (579, 589, 588, 578), (578, 588, 590, 583), (575, 582, 607, 603), (621, 616, 606, 602), (616, 622, 604, 606), (582, 579, 605, 607), (622, 615, 605, 604), (620, 621, 602, 600), (571, 575, 603, 601), (619, 620, 600, 598), (618, 619, 598, 596), (563, 567, 599, 597), (567, 571, 601, 599), (617, 618, 596, 592), (610, 617, 592, 595), (609, 610, 595, 594), (608, 609, 594, 593), (555, 563, 597, 593), (554, 558, 609, 608), (558, 556, 610, 609), (556, 552, 617, 610), (552, 561, 618, 617), (561, 565, 619, 618), (565, 569, 620, 619), (569, 573, 621, 620), (577, 576, 615, 622), (580, 577, 622, 616), (573, 580, 616, 621), (603, 607, 623, 614), (607, 605, 615, 623), (601, 603, 614, 613), (597, 599, 612, 611), (599, 601, 613, 612), (593, 597, 611, 608), (680, 626, 632, 683), (665, 627, 631, 666), (666, 631, 629, 667), (667, 629, 625, 664), (626, 630, 628, 624), (631, 627, 625, 629), (634, 635, 639, 638), (664, 625, 634, 668), (625, 627, 635, 634), (626, 624, 633, 632), (684, 636, 640, 685), (632, 633, 637, 636), (683, 632, 636, 684), (668, 634, 638, 670), (642, 643, 647, 646), (670, 638, 642, 672), (638, 639, 643, 642), (636, 637, 641, 640), (653, 652, 649, 648), (640, 641, 645, 644), (685, 640, 644, 686), (672, 642, 646, 674), (676, 650, 651, 677), (695, 653, 648, 687), (678, 655, 650, 676), (655, 654, 663, 662), (646, 647, 654, 655), (674, 646, 655, 678), (686, 644, 653, 695), (644, 645, 657, 656), (656, 657, 659, 658), (645, 652, 659, 657), (652, 653, 658, 659), (653, 644, 656, 658), (662, 663, 661, 660), (654, 651, 661, 663), (651, 650, 660, 661), (650, 655, 662, 660), (647, 675, 679, 654), (693, 674, 678, 688), (688, 678, 676, 694), (654, 679, 677, 651), (694, 676, 677, 687), (692, 672, 674, 693), (643, 673, 675, 647), (691, 670, 672, 692), (690, 668, 670, 691), (635, 669, 671, 639), (639, 671, 673, 643), (689, 664, 668, 690), (682, 667, 664, 689), (681, 666, 667, 682), (680, 665, 666, 681), (627, 665, 669, 635), (626, 680, 681, 630), (630, 681, 682, 628), (628, 682, 689, 624), (624, 689, 690, 633), (633, 690, 691, 637), (637, 691, 692, 641), (641, 692, 693, 645), (649, 694, 687, 648), (652, 688, 694, 649), (645, 693, 688, 652), (675, 686, 695, 679), (679, 695, 687, 677), (673, 685, 686, 675), (669, 683, 684, 671), (671, 684, 685, 673), (665, 680, 683, 669), (752, 755, 704, 698), (737, 738, 703, 699), (738, 739, 701, 703), (739, 736, 697, 701), (698, 696, 700, 702), (703, 701, 697, 699), (706, 710, 711, 707), (736, 740, 706, 697), (697, 706, 707, 699), (698, 704, 705, 696), (756, 757, 712, 708), (704, 708, 709, 705), (755, 756, 708, 704), (740, 742, 710, 706), (714, 718, 719, 715), (742, 744, 714, 710), (710, 714, 715, 711), (708, 712, 713, 709), (725, 720, 721, 724), (712, 716, 717, 713), (757, 758, 716, 712), (744, 746, 718, 714), (748, 749, 723, 722), (767, 759, 720, 725), (750, 748, 722, 727), (727, 734, 735, 726), (718, 727, 726, 719), (746, 750, 727, 718), (758, 767, 725, 716), (716, 728, 729, 717), (728, 730, 731, 729), (717, 729, 731, 724), (724, 731, 730, 725), (725, 730, 728, 716), (734, 732, 733, 735), (726, 735, 733, 723), (723, 733, 732, 722), (722, 732, 734, 727), (719, 726, 751, 747), (765, 760, 750, 746), (760, 766, 748, 750), (726, 723, 749, 751), (766, 759, 749, 748), (764, 765, 746, 744), (715, 719, 747, 745), (763, 764, 744, 742), (762, 763, 742, 740), (707, 711, 743, 741), (711, 715, 745, 743), (761, 762, 740, 736), (754, 761, 736, 739), (753, 754, 739, 738), (752, 753, 738, 737), (699, 707, 741, 737), (698, 702, 753, 752), (702, 700, 754, 753), (700, 696, 761, 754), (696, 705, 762, 761), (705, 709, 763, 762), (709, 713, 764, 763), (713, 717, 765, 764), (721, 720, 759, 766), (724, 721, 766, 760), (717, 724, 760, 765), (747, 751, 767, 758), (751, 749, 759, 767), (745, 747, 758, 757), (741, 743, 756, 755), (743, 745, 757, 756), (737, 741, 755, 752)])
_uv = me_circle.uv_layers.new(name='UVMap')
_uv.uv.foreach_set('vector', [0.0, 0.0, 0.0, 0.0, 0.0, 0.0, 0.0, 0.0, 0.0, 0.0, 0.0, 0.0, 0.0, 0.0, 0.0, 0.0, 0.0, 0.0, 0.0, 0.0, 0.0, 0.0, 0.0, 0.0, 0.0, 0.0, 0.0, 0.0, 0.0, 0.0, 0.0, 0.0, 0.0, 0.0, 0.0, 0.0, 0.0, 0.0, 0.0, 0.0, 0.0, 0.0, 0.0, 0.0, 0.0, 0.0, 0.0, 0.0, 0.0, 0.0, 0.0, 0.0, 0.0, 0.0, 0.0, 0.0, 0.0, 0.0, 0.0, 0.0, 0.0, 0.0, 0.0, 0.0, 0.0, 0.0, 0.0, 0.0, 0.0, 0.0, 0.0, 0.0, 0.0, 0.0, 0.0, 0.0, 0.0, 0.0, 0.0, 0.0, 0.0, 0.0, 0.0, 0.0, 0.0, 0.0, 0.0, 0.0, 0.0, 0.0, 0.0, 0.0, 0.0, 0.0, 0.0, 0.0, 0.0, 0.0, 0.0, 0.0, 0.0, 0.0, 0.0, 0.0, 0.0, 0.0, 0.0, 0.0, 0.0, 0.0, 0.0, 0.0, 0.0, 0.0, 0.0, 0.0, 0.0, 0.0, 0.0, 0.0, 0.0, 0.0, 0.0, 0.0, 0.0, 0.0, 0.0, 0.0, 0.0, 0.0, 0.0, 0.0, 0.0, 0.0, 0.0, 0.0, 0.0, 0.0, 0.0, 0.0, 0.0, 0.0, 0.0, 0.0, 0.0, 0.0, 0.0, 0.0, 0.0, 0.0, 0.0, 0.0, 0.0, 0.0, 0.0, 0.0, 0.0, 0.0, 0.0, 0.0, 0.0, 0.0, 0.0, 0.0, 0.0, 0.0, 0.0, 0.0, 0.0, 0.0, 0.0, 0.0, 0.0, 0.0, 0.0, 0.0, 0.0, 0.0, 0.0, 0.0, 0.0, 0.0, 0.0, 0.0, 0.0, 0.0, 0.0, 0.0, 0.0, 0.0, 0.0, 0.0, 0.0, 0.0, 0.0, 0.0, 0.0, 0.0, 0.0, 0.0, 0.0, 0.0, 0.0, 0.0, 0.0, 0.0, 0.0, 0.0, 0.0, 0.0, 0.0, 0.0, 0.0, 0.0, 0.0, 0.0, 0.0, 0.0, 0.0, 0.0, 0.0, 0.0, 0.0, 0.0, 0.0, 0.0, 0.0, 0.0, 0.0, 0.0, 0.0, 0.0, 0.0, 0.0, 0.0, 0.0, 0.0, 0.0, 0.0, 0.0, 0.0, 0.0, 0.0, 0.0, 0.0, 0.0, 0.0, 0.0, 0.0, 0.0, 0.0, 0.0, 0.0, 0.0, 0.0, 0.0, 0.0, 0.0, 0.0, 0.0, 0.0, 0.0, 0.0, 0.0, 0.0, 0.0, 0.0, 0.0, 0.0, 0.0, 0.0, 0.0, 0.0, 0.0, 0.0, 0.0, 0.0, 0.0, 0.0, 0.0, 0.0, 0.0, 0.0, 0.0, 0.0, 0.0, 0.0, 0.0, 0.0, 0.0, 0.0, 0.0, 0.0, 0.0, 0.0, 0.0, 0.0, 0.0, 0.0, 0.0, 0.0, 0.0, 0.0, 0.0, 0.0, 0.0, 0.0, 0.0, 0.0, 0.0, 0.0, 0.0, 0.0, 0.0, 0.0, 0.0, 0.0, 0.0, 0.0, 0.0, 0.0, 0.0, 0.0, 0.0, 0.0, 0.0, 0.0, 0.0, 0.0, 0.0, 0.0, 0.0, 0.0, 0.0, 0.0, 0.0, 0.0, 0.0, 0.0, 0.0, 0.0, 0.0, 0.0, 0.0, 0.0, 0.0, 0.0, 0.0, 0.0, 0.0, 0.0, 0.0, 0.0, 0.0, 0.0, 0.0, 0.0, 0.0, 0.0, 0.0, 0.0, 0.0, 0.0, 0.0, 0.0, 0.0, 0.0, 0.0, 0.0, 0.0, 0.0, 0.0, 0.0, 0.0, 0.0, 0.0, 0.0, 0.0, 0.0, 0.0, 0.0, 0.0, 0.0, 0.0, 0.0, 0.0, 0.0, 0.0, 0.0, 0.0, 0.0, 0.0, 0.0, 0.0, 0.0, 0.0, 0.0, 0.0, 0.0, 0.0, 0.0, 0.0, 0.0, 0.0, 0.0, 0.0, 0.0, 0.0, 0.0, 0.0, 0.0, 0.0, 0.0, 0.0, 0.0, 0.0, 0.0, 0.0, 0.0, 0.0, 0.0, 0.0, 0.0, 0.0, 0.0, 0.0, 0.0, 0.0, 0.0, 0.0, 0.0, 0.0, 0.0, 0.0, 0.0, 0.0, 0.0, 0.0, 0.0, 0.0, 0.0, 0.0, 0.0, 0.0, 0.0, 0.0, 0.0, 0.0, 0.0, 0.0, 0.0, 0.0, 0.0, 0.0, 0.0, 0.0, 0.0, 0.0, 0.0, 0.0, 0.0, 0.0, 0.0, 0.0, 0.0, 0.0, 0.0, 0.0, 0.0, 0.0, 0.0, 0.0, 0.0, 0.0, 0.0, 0.0, 0.0, 0.0, 0.0, 0.0, 0.0, 0.0, 0.0, 0.0, 0.0, 0.0, 0.0, 0.0, 0.0, 0.0, 0.0, 0.0, 0.0, 0.0, 0.0, 0.0, 0.0, 0.0, 0.0, 0.0, 0.0, 0.0, 0.0, 0.0, 0.0, 0.0, 0.0, 0.0, 0.0, 0.0, 0.0, 0.0, 0.0, 0.0, 0.0, 0.0, 0.0, 0.0, 0.0, 0.0, 0.0, 0.0, 0.0, 0.0, 0.0, 0.0, 0.0, 0.0, 0.0, 0.0, 0.0, 0.0, 0.0, 0.0, 0.0, 0.0, 0.0, 0.0, 0.0, 0.0, 0.0, 0.0, 0.0, 0.0, 0.0, 0.0, 0.0, 0.0, 0.0, 0.0, 0.0, 0.0, 0.0, 0.0, 0.0, 0.0, 0.0, 0.0, 0.0, 0.0, 0.0, 0.0, 0.0, 0.0, 0.0, 0.0, 0.0, 0.0, 0.0, 0.0, 0.0, 0.0, 0.0, 0.0, 0.0, 0.0, 0.0, 0.0, 0.0, 0.0, 0.0, 0.0, 0.0, 0.0, 0.0, 0.0, 0.0, 0.0, 0.0, 0.0, 0.0, 0.0, 0.0, 0.0, 0.0, 0.0, 0.0, 0.0, 0.0, 0.0, 0.0, 0.0, 0.0, 0.0, 0.0, 0.0, 0.0, 0.0, 0.0, 0.0, 0.0, 0.0, 0.0, 0.0, 0.0, 0.0, 0.0, 0.0, 0.0, 0.0, 0.0, 0.0, 0.0, 0.0, 0.0, 0.0, 0.0, 0.0, 0.0, 0.0, 0.0, 0.0, 0.0, 0.0, 0.0, 0.0, 0.0, 0.0, 0.0, 0.0, 0.0, 0.0, 0.0, 0.0, 0.0, 0.0, 0.0, 0.0, 0.0, 0.0, 0.0, 0.0, 0.0, 0.0, 0.0, 0.0, 0.0, 0.0, 0.0, 0.0, 0.0, 0.0, 0.0, 0.0, 0.0, 0.0, 0.0, 0.0, 0.0, 0.0, 0.0, 0.0, 0.0, 0.0, 0.0, 0.0, 0.0, 0.0, 0.0, 0.0, 0.0, 0.0, 0.0, 0.0, 0.0, 0.0, 0.0, 0.0, 0.0, 0.0, 0.0, 0.0, 0.0, 0.0, 0.0, 0.0, 0.0, 0.0, 0.0, 0.0, 0.0, 0.0, 0.0, 0.0, 0.0, 0.0, 0.0, 0.0, 0.0, 0.0, 0.0, 0.0, 0.0, 0.0, 0.0, 0.0, 0.0, 0.0, 0.0, 0.0, 0.0, 0.0, 0.0, 0.0, 0.0, 0.0, 0.0, 0.0, 0.0, 0.0, 0.0, 0.0, 0.0, 0.0, 0.0, 0.0, 0.0, 0.0, 0.0, 0.0, 0.0, 0.0, 0.0, 0.0, 0.0, 0.0, 0.0, 0.0, 0.0, 0.0, 0.0, 0.0, 0.0, 0.0, 0.0, 0.0, 0.0, 0.0, 0.0, 0.0, 0.0, 0.0, 0.0, 0.0, 0.0, 0.0, 0.0, 0.0, 0.0, 0.0, 0.0, 0.0, 0.0, 0.0, 0.0, 0.0, 0.0, 0.0, 0.0, 0.0, 0.0, 0.0, 0.0, 0.0, 0.0, 0.0, 0.0, 0.0, 0.0, 0.0, 0.0, 0.0, 0.0, 0.0, 0.0, 0.0, 0.0, 0.0, 0.0, 0.0, 0.0, 0.0, 0.0, 0.0, 0.0, 0.0, 0.0, 0.0, 0.0, 0.0, 0.0, 0.0, 0.0, 0.0, 0.0, 0.0, 0.0, 0.0, 0.0, 0.0, 0.0, 0.0, 0.0, 0.0, 0.0, 0.0, 0.0, 0.0, 0.0, 0.0, 0.0, 0.0, 0.0, 0.0, 0.0, 0.0, 0.0, 0.0, 0.0, 0.0, 0.0, 0.0, 0.0, 0.0, 0.0, 0.0, 0.0, 0.0, 0.0, 0.0, 0.0, 0.0, 0.0, 0.0, 0.0, 0.0, 0.0, 0.0, 0.0, 0.0, 0.0, 0.0, 0.0, 0.0, 0.0, 0.0, 0.0, 0.0, 0.0, 0.0, 0.0, 0.0, 0.0, 0.0, 0.0, 0.0, 0.0, 0.0, 0.0, 0.0, 0.0, 0.0, 0.0, 0.0, 0.0, 0.0, 0.0, 0.0, 0.0, 0.0, 0.0, 0.0, 0.0, 0.0, 0.0, 0.0, 0.0, 0.0, 0.0, 0.0, 0.0, 0.0, 0.0, 0.0, 0.0, 0.0, 0.0, 0.0, 0.0, 0.0, 0.0, 0.0, 0.0, 0.0, 0.0, 0.0, 0.0, 0.0, 0.0, 0.0, 0.0, 0.0, 0.0, 0.0, 0.0, 0.0, 0.0, 0.0, 0.0, 0.0, 0.0, 0.0, 0.0, 0.0, 0.0, 0.0, 0.0, 0.0, 0.0, 0.0, 0.0, 0.0, 0.0, 0.0, 0.0, 0.0, 0.0, 0.0, 0.0, 0.0, 0.0, 0.0, 0.0, 0.0, 0.0, 0.0, 0.0, 0.0, 0.0, 0.0, 0.0, 0.0, 0.0, 0.0, 0.0, 0.0, 0.0, 0.0, 0.0, 0.0, 0.0, 0.0, 0.0, 0.0, 0.0, 0.0, 0.0, 0.0, 0.0, 0.0, 0.0, 0.0, 0.0, 0.0, 0.0, 0.0, 0.0, 0.0, 0.0, 0.0, 0.0, 0.0, 0.0, 0.0, 0.0, 0.0, 0.0, 0.0, 0.0, 0.0, 0.0, 0.0, 0.0, 0.0, 0.0, 0.0, 0.0, 0.0, 0.0, 0.0, 0.0, 0.0, 0.0, 0.0, 0.0, 0.0, 0.0, 0.0, 0.0, 0.0, 0.0, 0.0, 0.0, 0.0, 0.0, 0.0, 0.0, 0.0, 0.0, 0.0, 0.0, 0.0, 0.0, 0.0, 0.0, 0.0, 0.0, 0.0, 0.0, 0.0, 0.0, 0.0, 0.0, 0.0, 0.0, 0.0, 0.0, 0.0, 0.0, 0.0, 0.0, 0.0, 0.0, 0.0, 0.0, 0.0, 0.0, 0.0, 0.0, 0.0, 0.0, 0.0, 0.0, 0.0, 0.0, 0.0, 0.0, 0.0, 0.0, 0.0, 0.0, 0.0, 0.0, 0.0, 0.0, 0.0, 0.0, 0.0, 0.0, 0.0, 0.0, 0.0, 0.0, 0.0, 0.0, 0.0, 0.0, 0.0, 0.0, 0.0, 0.0, 0.0, 0.0, 0.0, 0.0, 0.0, 0.0, 0.0, 0.0, 0.0, 0.0, 0.0, 0.0, 0.0, 0.0, 0.0, 0.0, 0.0, 0.0, 0.0, 0.0, 0.0, 0.0, 0.0, 0.0, 0.0, 0.0, 0.0, 0.0, 0.0, 0.0, 0.0, 0.0, 0.0, 0.0, 0.0, 0.0, 0.0, 0.0, 0.0, 0.0, 0.0, 0.0, 0.0, 0.0, 0.0, 0.0, 0.0, 0.0, 0.0, 0.0, 0.0, 0.0, 0.0, 0.0, 0.0, 0.0, 0.0, 0.0, 0.0, 0.0, 0.0, 0.0, 0.0, 0.0, 0.0, 0.0, 0.0, 0.0, 0.0, 0.0, 0.0, 0.0, 0.0, 0.0, 0.0, 0.0, 0.0, 0.0, 0.0, 0.0, 0.0, 0.0, 0.0, 0.0, 0.0, 0.0, 0.0, 0.0, 0.0, 0.0, 0.0, 0.0, 0.0, 0.0, 0.0, 0.0, 0.0, 0.0, 0.0, 0.0, 0.0, 0.0, 0.0, 0.0, 0.0, 0.0, 0.0, 0.0, 0.0, 0.0, 0.0, 0.0, 0.0, 0.0, 0.0, 0.0, 0.0, 0.0, 0.0, 0.0, 0.0, 0.0, 0.0, 0.0, 0.0, 0.0, 0.0, 0.0, 0.0, 0.0, 0.0, 0.0, 0.0, 0.0, 0.0, 0.0, 0.0, 0.0, 0.0, 0.0, 0.0, 0.0, 0.0, 0.0, 0.0, 0.0, 0.0, 0.0, 0.0, 0.0, 0.0, 0.0, 0.0, 0.0, 0.0, 0.0, 0.0, 0.0, 0.0, 0.0, 0.0, 0.0, 0.0, 0.0, 0.0, 0.0, 0.0, 0.0, 0.0, 0.0, 0.0, 0.0, 0.0, 0.0, 0.0, 0.0, 0.0, 0.0, 0.0, 0.0, 0.0, 0.0, 0.0, 0.0, 0.0, 0.0, 0.0, 0.0, 0.0, 0.0, 0.0, 0.0, 0.0, 0.0, 0.0, 0.0, 0.0, 0.0, 0.0, 0.0, 0.0, 0.0, 0.0, 0.0, 0.0, 0.0, 0.0, 0.0, 0.0, 0.0, 0.0, 0.0, 0.0, 0.0, 0.0, 0.0, 0.0, 0.0, 0.0, 0.0, 0.0, 0.0, 0.0, 0.0, 0.0, 0.0, 0.0, 0.0, 0.0, 0.0, 0.0, 0.0, 0.0, 0.0, 0.0, 0.0, 0.0, 0.0, 0.0, 0.0, 0.0, 0.0, 0.0, 0.0, 0.0, 0.0, 0.0, 0.0, 0.0, 0.0, 0.0, 0.0, 0.0, 0.0, 0.0, 0.0, 0.0, 0.0, 0.0, 0.0, 0.0, 0.0, 0.0, 0.0, 0.0, 0.0, 0.0, 0.0, 0.0, 0.0, 0.0, 0.0, 0.0, 0.0, 0.0, 0.0, 0.0, 0.0, 0.0, 0.0, 0.0, 0.0, 0.0, 0.0, 0.0, 0.0, 0.0, 0.0, 0.0, 0.0, 0.0, 0.0, 0.0, 0.0, 0.0, 0.0, 0.0, 0.0, 0.0, 0.0, 0.0, 0.0, 0.0, 0.0, 0.0, 0.0, 0.0, 0.0, 0.0, 0.0, 0.0, 0.0, 0.0, 0.0, 0.0, 0.0, 0.0, 0.0, 0.0, 0.0, 0.0, 0.0, 0.0, 0.0, 0.0, 0.0, 0.0, 0.0, 0.0, 0.0, 0.0, 0.0, 0.0, 0.0, 0.0, 0.0, 0.0, 0.0, 0.0, 0.0, 0.0, 0.0, 0.0, 0.0, 0.0, 0.0, 0.0, 0.0, 0.0, 0.0, 0.0, 0.0, 0.0, 0.0, 0.0, 0.0, 0.0, 0.0, 0.0, 0.0, 0.0, 0.0, 0.0, 0.0, 0.0, 0.0, 0.0, 0.0, 0.0, 0.0, 0.0, 0.0, 0.0, 0.0, 0.0, 0.0, 0.0, 0.0, 0.0, 0.0, 0.0, 0.0, 0.0, 0.0, 0.0, 0.0, 0.0, 0.0, 0.0, 0.0, 0.0, 0.0, 0.0, 0.0, 0.0, 0.0, 0.0, 0.0, 0.0, 0.0, 0.0, 0.0, 0.0, 0.0, 0.0, 0.0, 0.0, 0.0, 0.0, 0.0, 0.0, 0.0, 0.0, 0.0, 0.0, 0.0, 0.0, 0.0, 0.0, 0.0, 0.0, 0.0, 0.0, 0.0, 0.0, 0.0, 0.0, 0.0, 0.0, 0.0, 0.0, 0.0, 0.0, 0.0, 0.0, 0.0, 0.0, 0.0, 0.0, 0.0, 0.0, 0.0, 0.0, 0.0, 0.0, 0.0, 0.0, 0.0, 0.0, 0.0, 0.0, 0.0, 0.0, 0.0, 0.0, 0.0, 0.0, 0.0, 0.0, 0.0, 0.0, 0.0, 0.0, 0.0, 0.0, 0.0, 0.0, 0.0, 0.0, 0.0, 0.0, 0.0, 0.0, 0.0, 0.0, 0.0, 0.0, 0.0, 0.0, 0.0, 0.0, 0.0, 0.0, 0.0, 0.0, 0.0, 0.0, 0.0, 0.0, 0.0, 0.0, 0.0, 0.0, 0.0, 0.0, 0.0, 0.0, 0.0, 0.0, 0.0, 0.0, 0.0, 0.0, 0.0, 0.0, 0.0, 0.0, 0.0, 0.0, 0.0, 0.0, 0.0, 0.0, 0.0, 0.0, 0.0, 0.0, 0.0, 0.0, 0.0, 0.0, 0.0, 0.0, 0.0, 0.0, 0.0, 0.0, 0.0, 0.0, 0.0, 0.0, 0.0, 0.0, 0.0, 0.0, 0.0, 0.0, 0.0, 0.0, 0.0, 0.0, 0.0, 0.0, 0.0, 0.0, 0.0, 0.0, 0.0, 0.0, 0.0, 0.0, 0.0, 0.0, 0.0, 0.0, 0.0, 0.0, 0.0, 0.0, 0.0, 0.0, 0.0, 0.0, 0.0, 0.0, 0.0, 0.0, 0.0, 0.0, 0.0, 0.0, 0.0, 0.0, 0.0, 0.0, 0.0, 0.0, 0.0, 0.0, 0.0, 0.0, 0.0, 0.0, 0.0, 0.0, 0.0, 0.0, 0.0, 0.0, 0.0, 0.0, 0.0, 0.0, 0.0, 0.0, 0.0, 0.0, 0.0, 0.0, 0.0, 0.0, 0.0, 0.0, 0.0, 0.0, 0.0, 0.0, 0.0, 0.0, 0.0, 0.0, 0.0, 0.0, 0.0, 0.0, 0.0, 0.0, 0.0, 0.0, 0.0, 0.0, 0.0, 0.0, 0.0, 0.0, 0.0, 0.0, 0.0, 0.0, 0.0, 0.0, 0.0, 0.0, 0.0, 0.0, 0.0, 0.0, 0.0, 0.0, 0.0, 0.0, 0.0, 0.0, 0.0, 0.0, 0.0, 0.0, 0.0, 0.0, 0.0, 0.0, 0.0, 0.0, 0.0, 0.0, 0.0, 0.0, 0.0, 0.0, 0.0, 0.0, 0.0, 0.0, 0.0, 0.0, 0.0, 0.0, 0.0, 0.0, 0.0, 0.0, 0.0, 0.0, 0.0, 0.0, 0.0, 0.0, 0.0, 0.0, 0.0, 0.0, 0.0, 0.0, 0.0, 0.0, 0.0, 0.0, 0.0, 0.0, 0.0, 0.0, 0.0, 0.0, 0.0, 0.0, 0.0, 0.0, 0.0, 0.0, 0.0, 0.0, 0.0, 0.0, 0.0, 0.0, 0.0, 0.0, 0.0, 0.0, 0.0, 0.0, 0.0, 0.0, 0.0, 0.0, 0.0, 0.0, 0.0, 0.0, 0.0, 0.0, 0.0, 0.0, 0.0, 0.0, 0.0, 0.0, 0.0, 0.0, 0.0, 0.0, 0.0, 0.0, 0.0, 0.0, 0.0, 0.0, 0.0, 0.0, 0.0, 0.0, 0.0, 0.0, 0.0, 0.0, 0.0, 0.0, 0.0, 0.0, 0.0, 0.0, 0.0, 0.0, 0.0, 0.0, 0.0, 0.0, 0.0, 0.0, 0.0, 0.0, 0.0, 0.0, 0.0, 0.0, 0.0, 0.0, 0.0, 0.0, 0.0, 0.0, 0.0, 0.0, 0.0, 0.0, 0.0, 0.0, 0.0, 0.0, 0.0, 0.0, 0.0, 0.0, 0.0, 0.0, 0.0, 0.0, 0.0, 0.0, 0.0, 0.0, 0.0, 0.0, 0.0, 0.0, 0.0, 0.0, 0.0, 0.0, 0.0, 0.0, 0.0, 0.0, 0.0, 0.0, 0.0, 0.0, 0.0, 0.0, 0.0, 0.0, 0.0, 0.0, 0.0, 0.0, 0.0, 0.0, 0.0, 0.0, 0.0, 0.0, 0.0, 0.0, 0.0, 0.0, 0.0, 0.0, 0.0, 0.0, 0.0, 0.0, 0.0, 0.0, 0.0, 0.0, 0.0, 0.0, 0.0, 0.0, 0.0, 0.0, 0.0, 0.0, 0.0, 0.0, 0.0, 0.0, 0.0, 0.0, 0.0, 0.0, 0.0, 0.0, 0.0, 0.0, 0.0, 0.0, 0.0, 0.0, 0.0, 0.0, 0.0, 0.0, 0.0, 0.0, 0.0, 0.0, 0.0, 0.0, 0.0, 0.0, 0.0, 0.0, 0.0, 0.0, 0.0, 0.0, 0.0, 0.0, 0.0, 0.0, 0.0, 0.0, 0.0, 0.0, 0.0, 0.0, 0.0, 0.0, 0.0, 0.0, 0.0, 0.0, 0.0, 0.0, 0.0, 0.0, 0.0, 0.0, 0.0, 0.0, 0.0, 0.0, 0.0, 0.0, 0.0, 0.0, 0.0, 0.0, 0.0, 0.0, 0.0, 0.0, 0.0, 0.0, 0.0, 0.0, 0.0, 0.0, 0.0, 0.0, 0.0, 0.0, 0.0, 0.0, 0.0, 0.0, 0.0, 0.0, 0.0, 0.0, 0.0, 0.0, 0.0, 0.0, 0.0, 0.0, 0.0, 0.0, 0.0, 0.0, 0.0, 0.0, 0.0, 0.0, 0.0, 0.0, 0.0, 0.0, 0.0, 0.0, 0.0, 0.0, 0.0, 0.0, 0.0, 0.0, 0.0, 0.0, 0.0, 0.0, 0.0, 0.0, 0.0, 0.0, 0.0, 0.0, 0.0, 0.0, 0.0, 0.0, 0.0, 0.0, 0.0, 0.0, 0.0, 0.0, 0.0, 0.0, 0.0, 0.0, 0.0, 0.0, 0.0, 0.0, 0.0, 0.0, 0.0, 0.0, 0.0, 0.0, 0.0, 0.0, 0.0, 0.0, 0.0, 0.0, 0.0, 0.0, 0.0, 0.0, 0.0, 0.0, 0.0, 0.0, 0.0, 0.0, 0.0, 0.0, 0.0, 0.0, 0.0, 0.0, 0.0, 0.0, 0.0, 0.0, 0.0, 0.0, 0.0, 0.0, 0.0, 0.0, 0.0, 0.0, 0.0, 0.0, 0.0, 0.0, 0.0, 0.0, 0.0, 0.0, 0.0, 0.0, 0.0, 0.0, 0.0, 0.0, 0.0, 0.0, 0.0, 0.0, 0.0, 0.0, 0.0, 0.0, 0.0, 0.0, 0.0, 0.0, 0.0, 0.0, 0.0, 0.0, 0.0, 0.0, 0.0, 0.0, 0.0, 0.0, 0.0, 0.0, 0.0, 0.0, 0.0, 0.0, 0.0, 0.0, 0.0, 0.0, 0.0, 0.0, 0.0, 0.0, 0.0, 0.0, 0.0, 0.0, 0.0, 0.0, 0.0, 0.0, 0.0, 0.0, 0.0, 0.0, 0.0, 0.0, 0.0, 0.0, 0.0, 0.0, 0.0, 0.0, 0.0, 0.0, 0.0, 0.0, 0.0, 0.0, 0.0, 0.0, 0.0, 0.0, 0.0, 0.0, 0.0, 0.0, 0.0, 0.0, 0.0, 0.0, 0.0, 0.0, 0.0, 0.0, 0.0, 0.0, 0.0, 0.0, 0.0, 0.0, 0.0, 0.0, 0.0, 0.0, 0.0, 0.0, 0.0, 0.0, 0.0, 0.0, 0.0, 0.0, 0.0, 0.0, 0.0, 0.0, 0.0, 0.0, 0.0, 0.0, 0.0, 0.0, 0.0, 0.0, 0.0, 0.0, 0.0, 0.0, 0.0, 0.0, 0.0, 0.0, 0.0, 0.0, 0.0, 0.0, 0.0, 0.0, 0.0, 0.0, 0.0, 0.0, 0.0, 0.0, 0.0, 0.0, 0.0, 0.0, 0.0, 0.0, 0.0, 0.0, 0.0, 0.0, 0.0, 0.0, 0.0, 0.0, 0.0, 0.0, 0.0, 0.0, 0.0, 0.0, 0.0, 0.0, 0.0, 0.0, 0.0, 0.0, 0.0, 0.0, 0.0, 0.0, 0.0, 0.0, 0.0, 0.0, 0.0, 0.0, 0.0, 0.0, 0.0, 0.0, 0.0, 0.0, 0.0, 0.0, 0.0, 0.0, 0.0, 0.0, 0.0, 0.0, 0.0, 0.0, 0.0, 0.0, 0.0, 0.0, 0.0, 0.0, 0.0, 0.0, 0.0, 0.0, 0.0, 0.0, 0.0, 0.0, 0.0, 0.0, 0.0, 0.0, 0.0, 0.0, 0.0, 0.0, 0.0, 0.0, 0.0, 0.0, 0.0, 0.0, 0.0, 0.0, 0.0, 0.0, 0.0, 0.0, 0.0, 0.0, 0.0, 0.0, 0.0, 0.0, 0.0, 0.0, 0.0, 0.0, 0.0, 0.0, 0.0, 0.0, 0.0, 0.0, 0.0, 0.0, 0.0, 0.0, 0.0, 0.0, 0.0, 0.0, 0.0, 0.0, 0.0, 0.0, 0.0, 0.0, 0.0, 0.0, 0.0, 0.0, 0.0, 0.0, 0.0, 0.0, 0.0, 0.0, 0.0, 0.0, 0.0, 0.0, 0.0, 0.0, 0.0, 0.0, 0.0, 0.0, 0.0, 0.0, 0.0, 0.0, 0.0, 0.0, 0.0, 0.0, 0.0, 0.0, 0.0, 0.0, 0.0, 0.0, 0.0, 0.0, 0.0, 0.0, 0.0, 0.0, 0.0, 0.0, 0.0, 0.0, 0.0, 0.0, 0.0, 0.0, 0.0, 0.0, 0.0, 0.0, 0.0, 0.0, 0.0, 0.0, 0.0, 0.0, 0.0, 0.0, 0.0, 0.0, 0.0, 0.0, 0.0, 0.0, 0.0, 0.0, 0.0, 0.0, 0.0, 0.0, 0.0, 0.0, 0.0, 0.0, 0.0, 0.0, 0.0, 0.0, 0.0, 0.0, 0.0, 0.0, 0.0, 0.0, 0.0, 0.0, 0.0, 0.0, 0.0, 0.0, 0.0, 0.0, 0.0, 0.0, 0.0, 0.0, 0.0, 0.0, 0.0, 0.0, 0.0, 0.0, 0.0, 0.0, 0.0, 0.0, 0.0, 0.0, 0.0, 0.0, 0.0, 0.0, 0.0, 0.0, 0.0, 0.0, 0.0, 0.0, 0.0, 0.0, 0.0, 0.0, 0.0, 0.0, 0.0, 0.0, 0.0, 0.0, 0.0, 0.0, 0.0, 0.0, 0.0, 0.0, 0.0, 0.0, 0.0, 0.0, 0.0, 0.0, 0.0, 0.0, 0.0, 0.0, 0.0, 0.0, 0.0, 0.0, 0.0, 0.0, 0.0, 0.0, 0.0, 0.0, 0.0, 0.0, 0.0, 0.0, 0.0, 0.0, 0.0, 0.0, 0.0, 0.0, 0.0, 0.0, 0.0, 0.0, 0.0, 0.0, 0.0, 0.0, 0.0, 0.0, 0.0, 0.0, 0.0, 0.0, 0.0, 0.0, 0.0, 0.0, 0.0, 0.0, 0.0, 0.0, 0.0, 0.0, 0.0, 0.0, 0.0, 0.0, 0.0, 0.0, 0.0, 0.0, 0.0, 0.0, 0.0, 0.0, 0.0, 0.0, 0.0, 0.0, 0.0, 0.0, 0.0, 0.0, 0.0, 0.0, 0.0, 0.0, 0.0, 0.0, 0.0, 0.0, 0.0, 0.0, 0.0, 0.0, 0.0, 0.0, 0.0, 0.0, 0.0, 0.0, 0.0, 0.0, 0.0, 0.0, 0.0, 0.0, 0.0, 0.0, 0.0, 0.0, 0.0, 0.0, 0.0, 0.0, 0.0, 0.0, 0.0, 0.0, 0.0, 0.0, 0.0, 0.0, 0.0, 0.0, 0.0, 0.0, 0.0, 0.0, 0.0, 0.0, 0.0, 0.0, 0.0, 0.0, 0.0, 0.0, 0.0, 0.0, 0.0, 0.0, 0.0, 0.0, 0.0, 0.0, 0.0, 0.0, 0.0, 0.0, 0.0, 0.0, 0.0, 0.0, 0.0, 0.0, 0.0, 0.0, 0.0, 0.0, 0.0, 0.0, 0.0, 0.0, 0.0, 0.0, 0.0, 0.0, 0.0, 0.0, 0.0, 0.0, 0.0, 0.0, 0.0, 0.0, 0.0, 0.0, 0.0, 0.0, 0.0, 0.0, 0.0, 0.0, 0.0, 0.0, 0.0, 0.0, 0.0, 0.0, 0.0, 0.0, 0.0, 0.0, 0.0, 0.0, 0.0, 0.0, 0.0, 0.0, 0.0, 0.0, 0.0, 0.0, 0.0, 0.0, 0.0, 0.0, 0.0, 0.0, 0.0, 0.0, 0.0, 0.0, 0.0, 0.0, 0.0, 0.0, 0.0, 0.0, 0.0, 0.0, 0.0, 0.0, 0.0, 0.0, 0.0, 0.0, 0.0, 0.0, 0.0, 0.0, 0.0, 0.0, 0.0, 0.0, 0.0, 0.0, 0.0, 0.0, 0.0, 0.0, 0.0, 0.0, 0.0, 0.0, 0.0, 0.0, 0.0, 0.0, 0.0, 0.0, 0.0, 0.0, 0.0, 0.0, 0.0, 0.0, 0.0, 0.0, 0.0, 0.0, 0.0, 0.0, 0.0, 0.0, 0.0, 0.0, 0.0, 0.0, 0.0, 0.0, 0.0, 0.0, 0.0, 0.0, 0.0, 0.0, 0.0, 0.0, 0.0, 0.0, 0.0, 0.0, 0.0, 0.0, 0.0, 0.0, 0.0, 0.0, 0.0, 0.0, 0.0, 0.0, 0.0, 0.0, 0.0, 0.0, 0.0, 0.0, 0.0, 0.0, 0.0, 0.0, 0.0, 0.0, 0.0, 0.0, 0.0, 0.0, 0.0, 0.0, 0.0, 0.0, 0.0, 0.0, 0.0, 0.0, 0.0, 0.0, 0.0, 0.0, 0.0, 0.0, 0.0, 0.0, 0.0, 0.0, 0.0, 0.0, 0.0, 0.0, 0.0, 0.0, 0.0, 0.0, 0.0, 0.0, 0.0, 0.0, 0.0, 0.0, 0.0, 0.0, 0.0, 0.0, 0.0, 0.0, 0.0, 0.0, 0.0, 0.0, 0.0, 0.0, 0.0, 0.0, 0.0, 0.0, 0.0, 0.0, 0.0, 0.0, 0.0, 0.0, 0.0, 0.0, 0.0, 0.0, 0.0, 0.0, 0.0, 0.0, 0.0, 0.0, 0.0, 0.0, 0.0, 0.0, 0.0, 0.0, 0.0, 0.0, 0.0, 0.0, 0.0, 0.0, 0.0, 0.0, 0.0, 0.0, 0.0, 0.0, 0.0, 0.0, 0.0, 0.0, 0.0, 0.0, 0.0, 0.0, 0.0, 0.0, 0.0, 0.0, 0.0, 0.0, 0.0, 0.0, 0.0, 0.0, 0.0, 0.0, 0.0, 0.0, 0.0, 0.0, 0.0, 0.0, 0.0, 0.0, 0.0, 0.0, 0.0, 0.0, 0.0, 0.0, 0.0, 0.0, 0.0, 0.0, 0.0, 0.0, 0.0, 0.0, 0.0, 0.0, 0.0, 0.0, 0.0, 0.0, 0.0, 0.0, 0.0, 0.0, 0.0, 0.0, 0.0, 0.0, 0.0, 0.0, 0.0, 0.0, 0.0, 0.0, 0.0, 0.0, 0.0, 0.0, 0.0, 0.0, 0.0, 0.0, 0.0, 0.0, 0.0, 0.0, 0.0, 0.0, 0.0, 0.0, 0.0, 0.0, 0.0, 0.0, 0.0, 0.0, 0.0, 0.0, 0.0, 0.0, 0.0, 0.0, 0.0, 0.0, 0.0, 0.0, 0.0, 0.0, 0.0, 0.0, 0.0, 0.0, 0.0, 0.0, 0.0, 0.0, 0.0, 0.0, 0.0, 0.0, 0.0, 0.0, 0.0, 0.0, 0.0, 0.0, 0.0, 0.0, 0.0, 0.0, 0.0, 0.0, 0.0, 0.0, 0.0, 0.0, 0.0, 0.0, 0.0, 0.0, 0.0, 0.0, 0.0, 0.0, 0.0, 0.0, 0.0, 0.0, 0.0, 0.0, 0.0, 0.0, 0.0, 0.0, 0.0, 0.0, 0.0, 0.0, 0.0, 0.0, 0.0, 0.0, 0.0, 0.0, 0.0, 0.0, 0.0, 0.0, 0.0, 0.0, 0.0, 0.0, 0.0, 0.0, 0.0, 0.0, 0.0, 0.0, 0.0, 0.0, 0.0, 0.0, 0.0, 0.0, 0.0, 0.0, 0.0, 0.0, 0.0, 0.0, 0.0, 0.0, 0.0, 0.0, 0.0, 0.0, 0.0, 0.0, 0.0, 0.0, 0.0, 0.0, 0.0, 0.0, 0.0, 0.0, 0.0, 0.0, 0.0, 0.0, 0.0, 0.0, 0.0, 0.0, 0.0, 0.0, 0.0, 0.0, 0.0, 0.0, 0.0, 0.0, 0.0, 0.0, 0.0, 0.0, 0.0, 0.0, 0.0, 0.0, 0.0, 0.0, 0.0, 0.0, 0.0, 0.0, 0.0, 0.0, 0.0, 0.0, 0.0, 0.0, 0.0, 0.0, 0.0, 0.0, 0.0, 0.0, 0.0, 0.0, 0.0, 0.0, 0.0, 0.0, 0.0, 0.0, 0.0, 0.0, 0.0, 0.0, 0.0, 0.0, 0.0, 0.0, 0.0, 0.0, 0.0, 0.0, 0.0, 0.0, 0.0, 0.0, 0.0, 0.0, 0.0, 0.0, 0.0, 0.0, 0.0, 0.0, 0.0, 0.0, 0.0, 0.0, 0.0, 0.0, 0.0, 0.0, 0.0, 0.0, 0.0, 0.0, 0.0, 0.0, 0.0, 0.0, 0.0, 0.0, 0.0, 0.0, 0.0, 0.0, 0.0, 0.0, 0.0, 0.0, 0.0, 0.0, 0.0, 0.0, 0.0, 0.0, 0.0, 0.0, 0.0, 0.0, 0.0, 0.0, 0.0, 0.0, 0.0, 0.0, 0.0, 0.0, 0.0, 0.0, 0.0, 0.0, 0.0, 0.0, 0.0, 0.0, 0.0, 0.0, 0.0, 0.0, 0.0, 0.0, 0.0, 0.0, 0.0, 0.0, 0.0, 0.0, 0.0, 0.0, 0.0, 0.0, 0.0, 0.0, 0.0, 0.0, 0.0, 0.0, 0.0, 0.0, 0.0, 0.0, 0.0, 0.0, 0.0, 0.0, 0.0, 0.0, 0.0, 0.0, 0.0, 0.0, 0.0, 0.0, 0.0, 0.0, 0.0, 0.0, 0.0, 0.0, 0.0, 0.0, 0.0, 0.0, 0.0, 0.0, 0.0, 0.0, 0.0, 0.0, 0.0, 0.0, 0.0, 0.0, 0.0, 0.0, 0.0, 0.0, 0.0, 0.0, 0.0, 0.0, 0.0, 0.0, 0.0, 0.0, 0.0, 0.0, 0.0, 0.0, 0.0, 0.0, 0.0, 0.0, 0.0, 0.0, 0.0, 0.0, 0.0, 0.0, 0.0, 0.0, 0.0, 0.0, 0.0, 0.0, 0.0, 0.0, 0.0, 0.0, 0.0, 0.0, 0.0, 0.0, 0.0, 0.0, 0.0, 0.0, 0.0, 0.0, 0.0, 0.0, 0.0, 0.0, 0.0, 0.0, 0.0, 0.0, 0.0, 0.0, 0.0, 0.0, 0.0, 0.0, 0.0, 0.0, 0.0, 0.0, 0.0, 0.0, 0.0, 0.0, 0.0, 0.0, 0.0, 0.0, 0.0, 0.0, 0.0, 0.0, 0.0, 0.0, 0.0, 0.0, 0.0, 0.0, 0.0, 0.0, 0.0, 0.0, 0.0, 0.0, 0.0, 0.0, 0.0, 0.0, 0.0, 0.0, 0.0, 0.0, 0.0, 0.0, 0.0, 0.0, 0.0, 0.0, 0.0, 0.0, 0.0, 0.0, 0.0, 0.0, 0.0, 0.0, 0.0, 0.0, 0.0, 0.0, 0.0, 0.0, 0.0, 0.0, 0.0, 0.0, 0.0, 0.0, 0.0, 0.0, 0.0, 0.0, 0.0, 0.0, 0.0, 0.0, 0.0, 0.0, 0.0, 0.0, 0.0, 0.0, 0.0, 0.0, 0.0, 0.0, 0.0, 0.0, 0.0, 0.0, 0.0, 0.0, 0.0, 0.0, 0.0, 0.0, 0.0, 0.0, 0.0, 0.0, 0.0, 0.0, 0.0, 0.0, 0.0, 0.0, 0.0, 0.0, 0.0, 0.0, 0.0, 0.0, 0.0, 0.0, 0.0, 0.0, 0.0, 0.0, 0.0, 0.0, 0.0, 0.0, 0.0, 0.0, 0.0, 0.0, 0.0, 0.0, 0.0, 0.0, 0.0, 0.0, 0.0, 0.0, 0.0, 0.0, 0.0, 0.0, 0.0, 0.0, 0.0, 0.0, 0.0, 0.0, 0.0, 0.0, 0.0, 0.0, 0.0, 0.0, 0.0, 0.0, 0.0, 0.0, 0.0, 0.0, 0.0, 0.0, 0.0, 0.0, 0.0, 0.0, 0.0, 0.0, 0.0, 0.0, 0.0, 0.0, 0.0, 0.0, 0.0, 0.0, 0.0, 0.0, 0.0, 0.0, 0.0, 0.0, 0.0, 0.0, 0.0, 0.0, 0.0, 0.0, 0.0, 0.0, 0.0, 0.0, 0.0, 0.0, 0.0, 0.0, 0.0, 0.0, 0.0, 0.0, 0.0, 0.0, 0.0, 0.0, 0.0, 0.0, 0.0, 0.0, 0.0, 0.0, 0.0, 0.0, 0.0, 0.0, 0.0, 0.0, 0.0, 0.0, 0.0, 0.0, 0.0, 0.0, 0.0, 0.0, 0.0, 0.0, 0.0, 0.0, 0.0, 0.0, 0.0, 0.0, 0.0, 0.0, 0.0, 0.0, 0.0, 0.0, 0.0, 0.0, 0.0, 0.0, 0.0, 0.0, 0.0, 0.0, 0.0, 0.0, 0.0, 0.0, 0.0, 0.0, 0.0, 0.0, 0.0, 0.0, 0.0, 0.0, 0.0, 0.0, 0.0, 0.0, 0.0, 0.0, 0.0, 0.0, 0.0, 0.0, 0.0, 0.0, 0.0, 0.0, 0.0, 0.0, 0.0, 0.0, 0.0, 0.0, 0.0, 0.0, 0.0, 0.0, 0.0, 0.0, 0.0, 0.0, 0.0, 0.0, 0.0, 0.0, 0.0, 0.0, 0.0, 0.0, 0.0, 0.0, 0.0, 0.0, 0.0, 0.0, 0.0, 0.0, 0.0, 0.0, 0.0, 0.0, 0.0, 0.0, 0.0, 0.0, 0.0, 0.0, 0.0, 0.0, 0.0, 0.0, 0.0, 0.0, 0.0, 0.0, 0.0, 0.0, 0.0, 0.0, 0.0, 0.0, 0.0, 0.0, 0.4449, 0.25, 0.375, 0.25, 0.375, 0.25, 0.4449, 0.25, 0.5492, 0.25, 0.625, 0.25, 0.625, 0.5, 0.5492, 0.5, 0.5492, 0.5, 0.625, 0.5, 0.625, 0.75, 0.5492, 0.75, 0.5492, 0.75, 0.625, 0.75, 0.625, 1.0, 0.5492, 1.0, 0.125, 0.5, 0.375, 0.5, 0.375, 0.75, 0.125, 0.75, 0.625, 0.5, 0.875, 0.5, 0.875, 0.75, 0.625, 0.75, 0.875, 0.75, 0.875, 0.5, 0.875, 0.5, 0.875, 0.75, 0.5492, 1.0, 0.625, 1.0, 0.625, 1.0, 0.5492, 1.0, 0.875, 0.75, 0.875, 0.5, 0.875, 0.5, 0.875, 0.75, 0.125, 0.5, 0.125, 0.75, 0.125, 0.75, 0.125, 0.5, 0.4449, 0.25, 0.375, 0.25, 0.375, 0.25, 0.4449, 0.25, 0.125, 0.5, 0.125, 0.75, 0.125, 0.75, 0.125, 0.5, 0.4449, 0.25, 0.375, 0.25, 0.375, 0.25, 0.4449, 0.25, 0.5492, 1.0, 0.625, 1.0, 0.625, 1.0, 0.5492, 1.0, 0.875, 0.75, 0.875, 0.5, 0.875, 0.5, 0.875, 0.75, 0.5492, 1.0, 0.625, 1.0, 0.625, 1.0, 0.5492, 1.0, 0.875, 0.75, 0.875, 0.5, 0.875, 0.5, 0.875, 0.75, 0.125, 0.5, 0.125, 0.75, 0.125, 0.75, 0.125, 0.5, 0.125, 0.5, 0.125, 0.75, 0.125, 0.75, 0.125, 0.5, 0.125, 0.5, 0.125, 0.75, 0.125, 0.75, 0.125, 0.5, 0.4449, 0.25, 0.375, 0.25, 0.375, 0.25, 0.4449, 0.25, 0.5492, 1.0, 0.625, 1.0, 0.625, 1.0, 0.5492, 1.0, 0.5492, 0.0, 0.625, 0.0, 0.625, 0.25, 0.5492, 0.25, 0.4449, 0.25, 0.375, 0.25, 0.375, 0.25, 0.4449, 0.25, 0.5492, 1.0, 0.625, 1.0, 0.625, 1.0, 0.5492, 1.0, 0.875, 0.75, 0.875, 0.5, 0.875, 0.5, 0.875, 0.75, 0.875, 0.75, 0.875, 0.5, 0.875, 0.5, 0.875, 0.75, 0.5492, 1.0, 0.625, 1.0, 0.625, 1.0, 0.5492, 1.0, 0.4449, 0.25, 0.375, 0.25, 0.375, 0.25, 0.4449, 0.25, 0.125, 0.5, 0.125, 0.75, 0.125, 0.75, 0.125, 0.5, 0.125, 0.5, 0.125, 0.75, 0.125, 0.75, 0.125, 0.5, 0.375, 1.0, 0.375, 1.0, 0.375, 1.0, 0.375, 1.0, 0.125, 0.75, 0.125, 0.5, 0.125, 0.5, 0.125, 0.75, 0.375, 0.25, 0.375, 0.25, 0.375, 0.25, 0.375, 0.25, 0.875, 0.75, 0.875, 0.5, 0.875, 0.5, 0.875, 0.75, 0.625, 0.25, 0.625, 0.25, 0.625, 0.25, 0.625, 0.25, 0.625, 0.25, 0.625, 0.0, 0.625, 0.0, 0.625, 0.25, 0.625, 1.0, 0.625, 1.0, 0.625, 1.0, 0.625, 1.0, 0.625, 0.25, 0.5492, 0.25, 0.5492, 0.25, 0.625, 0.25, 0.4449, 1.0, 0.5492, 1.0, 0.5492, 1.0, 0.4449, 1.0, 0.4449, 1.0, 0.5492, 1.0, 0.5492, 1.0, 0.4449, 1.0, 0.625, 0.25, 0.5492, 0.25, 0.5492, 0.25, 0.625, 0.25, 0.4449, 0.0, 0.5492, 0.0, 0.5492, 0.25, 0.4449, 0.25, 0.4449, 1.0, 0.5492, 1.0, 0.5492, 1.0, 0.4449, 1.0, 0.625, 0.25, 0.5492, 0.25, 0.5492, 0.25, 0.625, 0.25, 0.4449, 1.0, 0.5492, 1.0, 0.5492, 1.0, 0.4449, 1.0, 0.4449, 1.0, 0.5492, 1.0, 0.5492, 1.0, 0.4449, 1.0, 0.625, 0.25, 0.5492, 0.25, 0.5492, 0.25, 0.625, 0.25, 0.625, 0.25, 0.5492, 0.25, 0.5492, 0.25, 0.625, 0.25, 0.4449, 1.0, 0.5492, 1.0, 0.5492, 1.0, 0.4449, 1.0, 0.4449, 0.75, 0.5492, 0.75, 0.5492, 1.0, 0.4449, 1.0, 0.4449, 0.5, 0.5492, 0.5, 0.5492, 0.75, 0.4449, 0.75, 0.4449, 0.25, 0.5492, 0.25, 0.5492, 0.5, 0.4449, 0.5, 0.625, 0.25, 0.5492, 0.25, 0.5492, 0.25, 0.625, 0.25, 0.375, 0.25, 0.4449, 0.25, 0.4449, 0.5, 0.375, 0.5, 0.375, 0.5, 0.4449, 0.5, 0.4449, 0.75, 0.375, 0.75, 0.375, 0.75, 0.4449, 0.75, 0.4449, 1.0, 0.375, 1.0, 0.375, 1.0, 0.4449, 1.0, 0.4449, 1.0, 0.375, 1.0, 0.375, 1.0, 0.4449, 1.0, 0.4449, 1.0, 0.375, 1.0, 0.375, 1.0, 0.4449, 1.0, 0.4449, 1.0, 0.375, 1.0, 0.375, 1.0, 0.4449, 1.0, 0.4449, 1.0, 0.375, 1.0, 0.375, 0.0, 0.4449, 0.0, 0.4449, 0.25, 0.375, 0.25, 0.375, 1.0, 0.4449, 1.0, 0.4449, 1.0, 0.375, 1.0, 0.375, 1.0, 0.4449, 1.0, 0.4449, 1.0, 0.375, 1.0, 0.5492, 0.25, 0.4449, 0.25, 0.4449, 0.25, 0.5492, 0.25, 0.5492, 0.25, 0.4449, 0.25, 0.4449, 0.25, 0.5492, 0.25, 0.5492, 0.25, 0.4449, 0.25, 0.4449, 0.25, 0.5492, 0.25, 0.5492, 0.25, 0.4449, 0.25, 0.4449, 0.25, 0.5492, 0.25, 0.5492, 0.25, 0.4449, 0.25, 0.4449, 0.25, 0.5492, 0.25, 0.5492, 0.25, 0.4449, 0.25, 0.4449, 0.25, 0.5492, 0.25, 0.4449, 0.25, 0.4449, 0.25, 0.375, 0.25, 0.375, 0.25, 0.5492, 0.25, 0.5492, 0.5, 0.625, 0.5, 0.625, 0.25, 0.5492, 0.5, 0.5492, 0.75, 0.625, 0.75, 0.625, 0.5, 0.5492, 0.75, 0.5492, 1.0, 0.625, 1.0, 0.625, 0.75, 0.125, 0.5, 0.125, 0.75, 0.375, 0.75, 0.375, 0.5, 0.625, 0.5, 0.625, 0.75, 0.875, 0.75, 0.875, 0.5, 0.875, 0.75, 0.875, 0.75, 0.875, 0.5, 0.875, 0.5, 0.5492, 1.0, 0.5492, 1.0, 0.625, 1.0, 0.625, 1.0, 0.875, 0.75, 0.875, 0.75, 0.875, 0.5, 0.875, 0.5, 0.125, 0.5, 0.125, 0.5, 0.125, 0.75, 0.125, 0.75, 0.4449, 0.25, 0.4449, 0.25, 0.375, 0.25, 0.375, 0.25, 0.125, 0.5, 0.125, 0.5, 0.125, 0.75, 0.125, 0.75, 0.4449, 0.25, 0.4449, 0.25, 0.375, 0.25, 0.375, 0.25, 0.5492, 1.0, 0.5492, 1.0, 0.625, 1.0, 0.625, 1.0, 0.875, 0.75, 0.875, 0.75, 0.875, 0.5, 0.875, 0.5, 0.5492, 1.0, 0.5492, 1.0, 0.625, 1.0, 0.625, 1.0, 0.875, 0.75, 0.875, 0.75, 0.875, 0.5, 0.875, 0.5, 0.125, 0.5, 0.125, 0.5, 0.125, 0.75, 0.125, 0.75, 0.125, 0.5, 0.125, 0.5, 0.125, 0.75, 0.125, 0.75, 0.125, 0.5, 0.125, 0.5, 0.125, 0.75, 0.125, 0.75, 0.4449, 0.25, 0.4449, 0.25, 0.375, 0.25, 0.375, 0.25, 0.5492, 1.0, 0.5492, 1.0, 0.625, 1.0, 0.625, 1.0, 0.5492, 0.0, 0.5492, 0.25, 0.625, 0.25, 0.625, 0.0, 0.4449, 0.25, 0.4449, 0.25, 0.375, 0.25, 0.375, 0.25, 0.5492, 1.0, 0.5492, 1.0, 0.625, 1.0, 0.625, 1.0, 0.875, 0.75, 0.875, 0.75, 0.875, 0.5, 0.875, 0.5, 0.875, 0.75, 0.875, 0.75, 0.875, 0.5, 0.875, 0.5, 0.5492, 1.0, 0.5492, 1.0, 0.625, 1.0, 0.625, 1.0, 0.4449, 0.25, 0.4449, 0.25, 0.375, 0.25, 0.375, 0.25, 0.125, 0.5, 0.125, 0.5, 0.125, 0.75, 0.125, 0.75, 0.125, 0.5, 0.125, 0.5, 0.125, 0.75, 0.125, 0.75, 0.375, 1.0, 0.375, 1.0, 0.375, 1.0, 0.375, 1.0, 0.125, 0.75, 0.125, 0.75, 0.125, 0.5, 0.125, 0.5, 0.375, 0.25, 0.375, 0.25, 0.375, 0.25, 0.375, 0.25, 0.875, 0.75, 0.875, 0.75, 0.875, 0.5, 0.875, 0.5, 0.625, 0.25, 0.625, 0.25, 0.625, 0.25, 0.625, 0.25, 0.625, 0.25, 0.625, 0.25, 0.625, 0.0, 0.625, 0.0, 0.625, 1.0, 0.625, 1.0, 0.625, 1.0, 0.625, 1.0, 0.625, 0.25, 0.625, 0.25, 0.5492, 0.25, 0.5492, 0.25, 0.4449, 1.0, 0.4449, 1.0, 0.5492, 1.0, 0.5492, 1.0, 0.4449, 1.0, 0.4449, 1.0, 0.5492, 1.0, 0.5492, 1.0, 0.625, 0.25, 0.625, 0.25, 0.5492, 0.25, 0.5492, 0.25, 0.4449, 0.0, 0.4449, 0.25, 0.5492, 0.25, 0.5492, 0.0, 0.4449, 1.0, 0.4449, 1.0, 0.5492, 1.0, 0.5492, 1.0, 0.625, 0.25, 0.625, 0.25, 0.5492, 0.25, 0.5492, 0.25, 0.4449, 1.0, 0.4449, 1.0, 0.5492, 1.0, 0.5492, 1.0, 0.4449, 1.0, 0.4449, 1.0, 0.5492, 1.0, 0.5492, 1.0, 0.625, 0.25, 0.625, 0.25, 0.5492, 0.25, 0.5492, 0.25, 0.625, 0.25, 0.625, 0.25, 0.5492, 0.25, 0.5492, 0.25, 0.4449, 1.0, 0.4449, 1.0, 0.5492, 1.0, 0.5492, 1.0, 0.4449, 0.75, 0.4449, 1.0, 0.5492, 1.0, 0.5492, 0.75, 0.4449, 0.5, 0.4449, 0.75, 0.5492, 0.75, 0.5492, 0.5, 0.4449, 0.25, 0.4449, 0.5, 0.5492, 0.5, 0.5492, 0.25, 0.625, 0.25, 0.625, 0.25, 0.5492, 0.25, 0.5492, 0.25, 0.375, 0.25, 0.375, 0.5, 0.4449, 0.5, 0.4449, 0.25, 0.375, 0.5, 0.375, 0.75, 0.4449, 0.75, 0.4449, 0.5, 0.375, 0.75, 0.375, 1.0, 0.4449, 1.0, 0.4449, 0.75, 0.375, 1.0, 0.375, 1.0, 0.4449, 1.0, 0.4449, 1.0, 0.375, 1.0, 0.375, 1.0, 0.4449, 1.0, 0.4449, 1.0, 0.375, 1.0, 0.375, 1.0, 0.4449, 1.0, 0.4449, 1.0, 0.375, 1.0, 0.375, 1.0, 0.4449, 1.0, 0.4449, 1.0, 0.375, 0.0, 0.375, 0.25, 0.4449, 0.25, 0.4449, 0.0, 0.375, 1.0, 0.375, 1.0, 0.4449, 1.0, 0.4449, 1.0, 0.375, 1.0, 0.375, 1.0, 0.4449, 1.0, 0.4449, 1.0, 0.5492, 0.25, 0.5492, 0.25, 0.4449, 0.25, 0.4449, 0.25, 0.5492, 0.25, 0.5492, 0.25, 0.4449, 0.25, 0.4449, 0.25, 0.5492, 0.25, 0.5492, 0.25, 0.4449, 0.25, 0.4449, 0.25, 0.5492, 0.25, 0.5492, 0.25, 0.4449, 0.25, 0.4449, 0.25, 0.5492, 0.25, 0.5492, 0.25, 0.4449, 0.25, 0.4449, 0.25, 0.5492, 0.25, 0.5492, 0.25, 0.4449, 0.25, 0.4449, 0.25, 0.4449, 0.25, 0.375, 0.25, 0.375, 0.25, 0.4449, 0.25, 0.5492, 0.25, 0.625, 0.25, 0.625, 0.5, 0.5492, 0.5, 0.5492, 0.5, 0.625, 0.5, 0.625, 0.75, 0.5492, 0.75, 0.5492, 0.75, 0.625, 0.75, 0.625, 1.0, 0.5492, 1.0, 0.125, 0.5, 0.375, 0.5, 0.375, 0.75, 0.125, 0.75, 0.625, 0.5, 0.875, 0.5, 0.875, 0.75, 0.625, 0.75, 0.875, 0.75, 0.875, 0.5, 0.875, 0.5, 0.875, 0.75, 0.5492, 1.0, 0.625, 1.0, 0.625, 1.0, 0.5492, 1.0, 0.875, 0.75, 0.875, 0.5, 0.875, 0.5, 0.875, 0.75, 0.125, 0.5, 0.125, 0.75, 0.125, 0.75, 0.125, 0.5, 0.4449, 0.25, 0.375, 0.25, 0.375, 0.25, 0.4449, 0.25, 0.125, 0.5, 0.125, 0.75, 0.125, 0.75, 0.125, 0.5, 0.4449, 0.25, 0.375, 0.25, 0.375, 0.25, 0.4449, 0.25, 0.5492, 1.0, 0.625, 1.0, 0.625, 1.0, 0.5492, 1.0, 0.875, 0.75, 0.875, 0.5, 0.875, 0.5, 0.875, 0.75, 0.5492, 1.0, 0.625, 1.0, 0.625, 1.0, 0.5492, 1.0, 0.875, 0.75, 0.875, 0.5, 0.875, 0.5, 0.875, 0.75, 0.125, 0.5, 0.125, 0.75, 0.125, 0.75, 0.125, 0.5, 0.125, 0.5, 0.125, 0.75, 0.125, 0.75, 0.125, 0.5, 0.125, 0.5, 0.125, 0.75, 0.125, 0.75, 0.125, 0.5, 0.4449, 0.25, 0.375, 0.25, 0.375, 0.25, 0.4449, 0.25, 0.5492, 1.0, 0.625, 1.0, 0.625, 1.0, 0.5492, 1.0, 0.5492, 0.0, 0.625, 0.0, 0.625, 0.25, 0.5492, 0.25, 0.4449, 0.25, 0.375, 0.25, 0.375, 0.25, 0.4449, 0.25, 0.5492, 1.0, 0.625, 1.0, 0.625, 1.0, 0.5492, 1.0, 0.875, 0.75, 0.875, 0.5, 0.875, 0.5, 0.875, 0.75, 0.875, 0.75, 0.875, 0.5, 0.875, 0.5, 0.875, 0.75, 0.5492, 1.0, 0.625, 1.0, 0.625, 1.0, 0.5492, 1.0, 0.4449, 0.25, 0.375, 0.25, 0.375, 0.25, 0.4449, 0.25, 0.125, 0.5, 0.125, 0.75, 0.125, 0.75, 0.125, 0.5, 0.125, 0.5, 0.125, 0.75, 0.125, 0.75, 0.125, 0.5, 0.375, 1.0, 0.375, 1.0, 0.375, 1.0, 0.375, 1.0, 0.125, 0.75, 0.125, 0.5, 0.125, 0.5, 0.125, 0.75, 0.375, 0.25, 0.375, 0.25, 0.375, 0.25, 0.375, 0.25, 0.875, 0.75, 0.875, 0.5, 0.875, 0.5, 0.875, 0.75, 0.625, 0.25, 0.625, 0.25, 0.625, 0.25, 0.625, 0.25, 0.625, 0.25, 0.625, 0.0, 0.625, 0.0, 0.625, 0.25, 0.625, 1.0, 0.625, 1.0, 0.625, 1.0, 0.625, 1.0, 0.625, 0.25, 0.5492, 0.25, 0.5492, 0.25, 0.625, 0.25, 0.4449, 1.0, 0.5492, 1.0, 0.5492, 1.0, 0.4449, 1.0, 0.4449, 1.0, 0.5492, 1.0, 0.5492, 1.0, 0.4449, 1.0, 0.625, 0.25, 0.5492, 0.25, 0.5492, 0.25, 0.625, 0.25, 0.4449, 0.0, 0.5492, 0.0, 0.5492, 0.25, 0.4449, 0.25, 0.4449, 1.0, 0.5492, 1.0, 0.5492, 1.0, 0.4449, 1.0, 0.625, 0.25, 0.5492, 0.25, 0.5492, 0.25, 0.625, 0.25, 0.4449, 1.0, 0.5492, 1.0, 0.5492, 1.0, 0.4449, 1.0, 0.4449, 1.0, 0.5492, 1.0, 0.5492, 1.0, 0.4449, 1.0, 0.625, 0.25, 0.5492, 0.25, 0.5492, 0.25, 0.625, 0.25, 0.625, 0.25, 0.5492, 0.25, 0.5492, 0.25, 0.625, 0.25, 0.4449, 1.0, 0.5492, 1.0, 0.5492, 1.0, 0.4449, 1.0, 0.4449, 0.75, 0.5492, 0.75, 0.5492, 1.0, 0.4449, 1.0, 0.4449, 0.5, 0.5492, 0.5, 0.5492, 0.75, 0.4449, 0.75, 0.4449, 0.25, 0.5492, 0.25, 0.5492, 0.5, 0.4449, 0.5, 0.625, 0.25, 0.5492, 0.25, 0.5492, 0.25, 0.625, 0.25, 0.375, 0.25, 0.4449, 0.25, 0.4449, 0.5, 0.375, 0.5, 0.375, 0.5, 0.4449, 0.5, 0.4449, 0.75, 0.375, 0.75, 0.375, 0.75, 0.4449, 0.75, 0.4449, 1.0, 0.375, 1.0, 0.375, 1.0, 0.4449, 1.0, 0.4449, 1.0, 0.375, 1.0, 0.375, 1.0, 0.4449, 1.0, 0.4449, 1.0, 0.375, 1.0, 0.375, 1.0, 0.4449, 1.0, 0.4449, 1.0, 0.375, 1.0, 0.375, 1.0, 0.4449, 1.0, 0.4449, 1.0, 0.375, 1.0, 0.375, 0.0, 0.4449, 0.0, 0.4449, 0.25, 0.375, 0.25, 0.375, 1.0, 0.4449, 1.0, 0.4449, 1.0, 0.375, 1.0, 0.375, 1.0, 0.4449, 1.0, 0.4449, 1.0, 0.375, 1.0, 0.5492, 0.25, 0.4449, 0.25, 0.4449, 0.25, 0.5492, 0.25, 0.5492, 0.25, 0.4449, 0.25, 0.4449, 0.25, 0.5492, 0.25, 0.5492, 0.25, 0.4449, 0.25, 0.4449, 0.25, 0.5492, 0.25, 0.5492, 0.25, 0.4449, 0.25, 0.4449, 0.25, 0.5492, 0.25, 0.5492, 0.25, 0.4449, 0.25, 0.4449, 0.25, 0.5492, 0.25, 0.5492, 0.25, 0.4449, 0.25, 0.4449, 0.25, 0.5492, 0.25, 0.4449, 0.25, 0.4449, 0.25, 0.375, 0.25, 0.375, 0.25, 0.5492, 0.25, 0.5492, 0.5, 0.625, 0.5, 0.625, 0.25, 0.5492, 0.5, 0.5492, 0.75, 0.625, 0.75, 0.625, 0.5, 0.5492, 0.75, 0.5492, 1.0, 0.625, 1.0, 0.625, 0.75, 0.125, 0.5, 0.125, 0.75, 0.375, 0.75, 0.375, 0.5, 0.625, 0.5, 0.625, 0.75, 0.875, 0.75, 0.875, 0.5, 0.875, 0.75, 0.875, 0.75, 0.875, 0.5, 0.875, 0.5, 0.5492, 1.0, 0.5492, 1.0, 0.625, 1.0, 0.625, 1.0, 0.875, 0.75, 0.875, 0.75, 0.875, 0.5, 0.875, 0.5, 0.125, 0.5, 0.125, 0.5, 0.125, 0.75, 0.125, 0.75, 0.4449, 0.25, 0.4449, 0.25, 0.375, 0.25, 0.375, 0.25, 0.125, 0.5, 0.125, 0.5, 0.125, 0.75, 0.125, 0.75, 0.4449, 0.25, 0.4449, 0.25, 0.375, 0.25, 0.375, 0.25, 0.5492, 1.0, 0.5492, 1.0, 0.625, 1.0, 0.625, 1.0, 0.875, 0.75, 0.875, 0.75, 0.875, 0.5, 0.875, 0.5, 0.5492, 1.0, 0.5492, 1.0, 0.625, 1.0, 0.625, 1.0, 0.875, 0.75, 0.875, 0.75, 0.875, 0.5, 0.875, 0.5, 0.125, 0.5, 0.125, 0.5, 0.125, 0.75, 0.125, 0.75, 0.125, 0.5, 0.125, 0.5, 0.125, 0.75, 0.125, 0.75, 0.125, 0.5, 0.125, 0.5, 0.125, 0.75, 0.125, 0.75, 0.4449, 0.25, 0.4449, 0.25, 0.375, 0.25, 0.375, 0.25, 0.5492, 1.0, 0.5492, 1.0, 0.625, 1.0, 0.625, 1.0, 0.5492, 0.0, 0.5492, 0.25, 0.625, 0.25, 0.625, 0.0, 0.4449, 0.25, 0.4449, 0.25, 0.375, 0.25, 0.375, 0.25, 0.5492, 1.0, 0.5492, 1.0, 0.625, 1.0, 0.625, 1.0, 0.875, 0.75, 0.875, 0.75, 0.875, 0.5, 0.875, 0.5, 0.875, 0.75, 0.875, 0.75, 0.875, 0.5, 0.875, 0.5, 0.5492, 1.0, 0.5492, 1.0, 0.625, 1.0, 0.625, 1.0, 0.4449, 0.25, 0.4449, 0.25, 0.375, 0.25, 0.375, 0.25, 0.125, 0.5, 0.125, 0.5, 0.125, 0.75, 0.125, 0.75, 0.125, 0.5, 0.125, 0.5, 0.125, 0.75, 0.125, 0.75, 0.375, 1.0, 0.375, 1.0, 0.375, 1.0, 0.375, 1.0, 0.125, 0.75, 0.125, 0.75, 0.125, 0.5, 0.125, 0.5, 0.375, 0.25, 0.375, 0.25, 0.375, 0.25, 0.375, 0.25, 0.875, 0.75, 0.875, 0.75, 0.875, 0.5, 0.875, 0.5, 0.625, 0.25, 0.625, 0.25, 0.625, 0.25, 0.625, 0.25, 0.625, 0.25, 0.625, 0.25, 0.625, 0.0, 0.625, 0.0, 0.625, 1.0, 0.625, 1.0, 0.625, 1.0, 0.625, 1.0, 0.625, 0.25, 0.625, 0.25, 0.5492, 0.25, 0.5492, 0.25, 0.4449, 1.0, 0.4449, 1.0, 0.5492, 1.0, 0.5492, 1.0, 0.4449, 1.0, 0.4449, 1.0, 0.5492, 1.0, 0.5492, 1.0, 0.625, 0.25, 0.625, 0.25, 0.5492, 0.25, 0.5492, 0.25, 0.4449, 0.0, 0.4449, 0.25, 0.5492, 0.25, 0.5492, 0.0, 0.4449, 1.0, 0.4449, 1.0, 0.5492, 1.0, 0.5492, 1.0, 0.625, 0.25, 0.625, 0.25, 0.5492, 0.25, 0.5492, 0.25, 0.4449, 1.0, 0.4449, 1.0, 0.5492, 1.0, 0.5492, 1.0, 0.4449, 1.0, 0.4449, 1.0, 0.5492, 1.0, 0.5492, 1.0, 0.625, 0.25, 0.625, 0.25, 0.5492, 0.25, 0.5492, 0.25, 0.625, 0.25, 0.625, 0.25, 0.5492, 0.25, 0.5492, 0.25, 0.4449, 1.0, 0.4449, 1.0, 0.5492, 1.0, 0.5492, 1.0, 0.4449, 0.75, 0.4449, 1.0, 0.5492, 1.0, 0.5492, 0.75, 0.4449, 0.5, 0.4449, 0.75, 0.5492, 0.75, 0.5492, 0.5, 0.4449, 0.25, 0.4449, 0.5, 0.5492, 0.5, 0.5492, 0.25, 0.625, 0.25, 0.625, 0.25, 0.5492, 0.25, 0.5492, 0.25, 0.375, 0.25, 0.375, 0.5, 0.4449, 0.5, 0.4449, 0.25, 0.375, 0.5, 0.375, 0.75, 0.4449, 0.75, 0.4449, 0.5, 0.375, 0.75, 0.375, 1.0, 0.4449, 1.0, 0.4449, 0.75, 0.375, 1.0, 0.375, 1.0, 0.4449, 1.0, 0.4449, 1.0, 0.375, 1.0, 0.375, 1.0, 0.4449, 1.0, 0.4449, 1.0, 0.375, 1.0, 0.375, 1.0, 0.4449, 1.0, 0.4449, 1.0, 0.375, 1.0, 0.375, 1.0, 0.4449, 1.0, 0.4449, 1.0, 0.375, 0.0, 0.375, 0.25, 0.4449, 0.25, 0.4449, 0.0, 0.375, 1.0, 0.375, 1.0, 0.4449, 1.0, 0.4449, 1.0, 0.375, 1.0, 0.375, 1.0, 0.4449, 1.0, 0.4449, 1.0, 0.5492, 0.25, 0.5492, 0.25, 0.4449, 0.25, 0.4449, 0.25, 0.5492, 0.25, 0.5492, 0.25, 0.4449, 0.25, 0.4449, 0.25, 0.5492, 0.25, 0.5492, 0.25, 0.4449, 0.25, 0.4449, 0.25, 0.5492, 0.25, 0.5492, 0.25, 0.4449, 0.25, 0.4449, 0.25, 0.5492, 0.25, 0.5492, 0.25, 0.4449, 0.25, 0.4449, 0.25, 0.5492, 0.25, 0.5492, 0.25, 0.4449, 0.25, 0.4449, 0.25])
me_circle.materials.append(mat_material_001)
me_circle.use_remesh_preserve_volume = False
me_circle.use_remesh_preserve_attributes = False
me_circle.use_mirror_vertex_groups = False
me_circle.update()
me_circle_001 = bpy.data.meshes.new('Circle.001')
me_circle_001.from_pydata([(1.793e-07, 2.631, -5.743e-07), (-0.5134, 2.581, -5.743e-07), (-1.007, 2.431, -5.743e-07), (-1.462, 2.188, -5.743e-07), (-1.861, 1.861, -5.743e-07), (-2.188, 1.462, -5.743e-07), (-2.431, 1.007, -5.743e-07), (-2.581, 0.5134, -5.743e-07), (-2.631, -2.701e-07, -5.743e-07), (-2.581, -0.5134, -5.743e-07), (-2.431, -1.007, -5.743e-07), (-2.188, -1.462, -5.743e-07), (-1.861, -1.861, -5.743e-07), (-1.462, -2.188, -5.743e-07), (-1.007, -2.431, -5.743e-07), (-0.5134, -2.581, -5.743e-07), (1.037e-06, -2.631, -5.743e-07), (0.5134, -2.581, -5.743e-07), (1.007, -2.431, -5.743e-07), (1.462, -2.188, -5.743e-07), (1.861, -1.861, -5.743e-07), (2.188, -1.462, -5.743e-07), (2.431, -1.007, -5.743e-07), (2.581, -0.5134, -5.743e-07), (2.631, 2.072e-06, -5.743e-07), (2.581, 0.5134, -5.743e-07), (2.431, 1.007, -5.743e-07), (2.188, 1.462, -5.743e-07), (1.861, 1.861, -5.743e-07), (1.462, 2.188, -5.743e-07), (1.007, 2.431, -5.743e-07), (0.5134, 2.581, -5.743e-07), (-0.5134, 2.581, 0.3892), (1.793e-07, 2.631, 0.3892), (-1.007, 2.431, 0.3892), (-1.462, 2.188, 0.3892), (-1.861, 1.861, 0.3892), (-2.188, 1.462, 0.3892), (-2.431, 1.007, 0.3892), (-2.581, 0.5134, 0.3892), (-2.631, -2.701e-07, 0.3892), (-2.581, -0.5134, 0.3892), (-2.431, -1.007, 0.3892), (-2.188, -1.462, 0.3892), (-1.861, -1.861, 0.3892), (-1.462, -2.188, 0.3892), (-1.007, -2.431, 0.3892), (-0.5134, -2.581, 0.3892), (1.037e-06, -2.631, 0.3892), (0.5134, -2.581, 0.3892), (1.007, -2.431, 0.3892), (1.462, -2.188, 0.3892), (1.861, -1.861, 0.3892), (2.188, -1.462, 0.3892), (2.431, -1.007, 0.3892), (2.581, -0.5134, 0.3892), (2.631, 2.072e-06, 0.3892), (2.581, 0.5134, 0.3892), (2.431, 1.007, 0.3892), (2.188, 1.462, 0.3892), (1.861, 1.861, 0.3892), (1.462, 2.188, 0.3892), (1.007, 2.431, 0.3892), (0.5134, 2.581, 0.3892)], [], [(1, 0, 31, 30, 29, 28, 27, 26, 25, 24, 23, 22, 21, 20, 19, 18, 17, 16, 15, 14, 13, 12, 11, 10, 9, 8, 7, 6, 5, 4, 3, 2), (32, 34, 35, 36, 37, 38, 39, 40, 41, 42, 43, 44, 45, 46, 47, 48, 49, 50, 51, 52, 53, 54, 55, 56, 57, 58, 59, 60, 61, 62, 63, 33), (3, 4, 36, 35), (30, 31, 63, 62), (17, 18, 50, 49), (4, 5, 37, 36), (31, 0, 33, 63), (18, 19, 51, 50), (5, 6, 38, 37), (19, 20, 52, 51), (6, 7, 39, 38), (20, 21, 53, 52), (7, 8, 40, 39), (21, 22, 54, 53), (8, 9, 41, 40), (22, 23, 55, 54), (9, 10, 42, 41), (23, 24, 56, 55), (10, 11, 43, 42), (24, 25, 57, 56), (11, 12, 44, 43), (25, 26, 58, 57), (12, 13, 45, 44), (26, 27, 59, 58), (13, 14, 46, 45), (0, 1, 32, 33), (27, 28, 60, 59), (14, 15, 47, 46), (1, 2, 34, 32), (28, 29, 61, 60), (15, 16, 48, 47), (2, 3, 35, 34), (29, 30, 62, 61), (16, 17, 49, 48)])
_uv = me_circle_001.uv_layers.new(name='UVMap')
_uv.uv.foreach_set('vector', [0.0, 0.0, 0.0, 0.0, 0.0, 0.0, 0.0, 0.0, 0.0, 0.0, 0.0, 0.0, 0.0, 0.0, 0.0, 0.0, 0.0, 0.0, 0.0, 0.0, 0.0, 0.0, 0.0, 0.0, 0.0, 0.0, 0.0, 0.0, 0.0, 0.0, 0.0, 0.0, 0.0, 0.0, 0.0, 0.0, 0.0, 0.0, 0.0, 0.0, 0.0, 0.0, 0.0, 0.0, 0.0, 0.0, 0.0, 0.0, 0.0, 0.0, 0.0, 0.0, 0.0, 0.0, 0.0, 0.0, 0.0, 0.0, 0.0, 0.0, 0.0, 0.0, 0.0, 0.0, 0.0, 0.0, 0.0, 0.0, 0.0, 0.0, 0.0, 0.0, 0.0, 0.0, 0.0, 0.0, 0.0, 0.0, 0.0, 0.0, 0.0, 0.0, 0.0, 0.0, 0.0, 0.0, 0.0, 0.0, 0.0, 0.0, 0.0, 0.0, 0.0, 0.0, 0.0, 0.0, 0.0, 0.0, 0.0, 0.0, 0.0, 0.0, 0.0, 0.0, 0.0, 0.0, 0.0, 0.0, 0.0, 0.0, 0.0, 0.0, 0.0, 0.0, 0.0, 0.0, 0.0, 0.0, 0.0, 0.0, 0.0, 0.0, 0.0, 0.0, 0.0, 0.0, 0.0, 0.0, 0.0, 0.0, 0.0, 0.0, 0.0, 0.0, 0.0, 0.0, 0.0, 0.0, 0.0, 0.0, 0.0, 0.0, 0.0, 0.0, 0.0, 0.0, 0.0, 0.0, 0.0, 0.0, 0.0, 0.0, 0.0, 0.0, 0.0, 0.0, 0.0, 0.0, 0.0, 0.0, 0.0, 0.0, 0.0, 0.0, 0.0, 0.0, 0.0, 0.0, 0.0, 0.0, 0.0, 0.0, 0.0, 0.0, 0.0, 0.0, 0.0, 0.0, 0.0, 0.0, 0.0, 0.0, 0.0, 0.0, 0.0, 0.0, 0.0, 0.0, 0.0, 0.0, 0.0, 0.0, 0.0, 0.0, 0.0, 0.0, 0.0, 0.0, 0.0, 0.0, 0.0, 0.0, 0.0, 0.0, 0.0, 0.0, 0.0, 0.0, 0.0, 0.0, 0.0, 0.0, 0.0, 0.0, 0.0, 0.0, 0.0, 0.0, 0.0, 0.0, 0.0, 0.0, 0.0, 0.0, 0.0, 0.0, 0.0, 0.0, 0.0, 0.0, 0.0, 0.0, 0.0, 0.0, 0.0, 0.0, 0.0, 0.0, 0.0, 0.0, 0.0, 0.0, 0.0, 0.0, 0.0, 0.0, 0.0, 0.0, 0.0, 0.0, 0.0, 0.0, 0.0, 0.0, 0.0, 0.0, 0.0, 0.0, 0.0, 0.0, 0.0, 0.0, 0.0, 0.0, 0.0, 0.0, 0.0, 0.0, 0.0, 0.0, 0.0, 0.0, 0.0, 0.0, 0.0, 0.0, 0.0, 0.0, 0.0, 0.0, 0.0, 0.0, 0.0, 0.0, 0.0, 0.0, 0.0, 0.0, 0.0, 0.0, 0.0, 0.0, 0.0, 0.0, 0.0, 0.0, 0.0, 0.0, 0.0, 0.0, 0.0, 0.0, 0.0, 0.0, 0.0, 0.0, 0.0, 0.0, 0.0, 0.0, 0.0, 0.0, 0.0, 0.0, 0.0, 0.0, 0.0, 0.0, 0.0, 0.0, 0.0, 0.0, 0.0, 0.0, 0.0, 0.0, 0.0, 0.0, 0.0, 0.0, 0.0, 0.0, 0.0, 0.0, 0.0, 0.0, 0.0, 0.0, 0.0, 0.0, 0.0, 0.0, 0.0, 0.0, 0.0, 0.0, 0.0, 0.0, 0.0, 0.0, 0.0, 0.0, 0.0, 0.0, 0.0, 0.0, 0.0, 0.0, 0.0, 0.0, 0.0, 0.0, 0.0, 0.0, 0.0, 0.0, 0.0, 0.0, 0.0, 0.0, 0.0, 0.0, 0.0, 0.0, 0.0, 0.0, 0.0, 0.0, 0.0, 0.0, 0.0, 0.0, 0.0, 0.0])
me_circle_001.materials.append(mat_material_000)
me_circle_001.use_remesh_preserve_volume = False
me_circle_001.use_remesh_preserve_attributes = False
me_circle_001.use_mirror_vertex_groups = False
me_circle_001.update()

# ---- objects
ob_light = bpy.data.objects.new('Light', light_light)
ob_camera = bpy.data.objects.new('Camera', cam_camera)
ob_table_leg = bpy.data.objects.new('table leg', me_circle)
ob_tabletop = bpy.data.objects.new('tabletop', me_circle_001)

# ---- transforms, parenting, visibility, modifiers, constraints
ob_light.location = (4.076, 1.005, 5.904)
ob_light.rotation_euler = (0.6503, 0.05522, 1.866)
ob_light.lock_rotations_4d = False
ob_light.empty_display_type = 'ARROWS'
ob_light.color = (0.0, 0.0, 0.0, 0.0)
ob_light.lineart.crease_threshold = 0.0
ob_camera.location = (7.359, -6.926, 4.958)
ob_camera.rotation_euler = (1.109, 0.0, 0.8149)
ob_camera.lock_rotations_4d = False
ob_camera.empty_display_type = 'ARROWS'
ob_camera.color = (0.0, 0.0, 0.0, 0.0)
ob_camera.display_type = 'WIRE'
ob_camera.lineart.crease_threshold = 0.0
ob_table_leg.location = (0.002773, 0.01204, 3.264)
ob_table_leg.scale = (2.106, 2.106, 2.106)
ob_table_leg.lineart.crease_threshold = 0.0
ob_tabletop.location = (0.002773, 0.01204, 3.262)
ob_tabletop.scale = (0.8222, 0.8222, 0.8222)
ob_tabletop.lineart.crease_threshold = 0.0

# ---- collection membership
col_collection.objects.link(ob_light)
col_collection.objects.link(ob_camera)
col_collection.objects.link(ob_table_leg)
col_collection.objects.link(ob_tabletop)

# ---- scene / render settings (as saved in the file)
scene.camera = ob_camera
scene.frame_start = 1; scene.frame_end = 250; scene.frame_set(1)
scene.render.engine = 'BLENDER_EEVEE_NEXT'
scene.cycles.use_denoising = False
scene.cycles.samples = 128
scene.cycles.sampling_pattern = 'TABULATED_SOBOL'
scene.cycles.use_adaptive_sampling = False
scene.cycles.use_light_tree = False
scene.view_settings.view_transform = 'Filmic'
bpy.context.view_layer.update()
